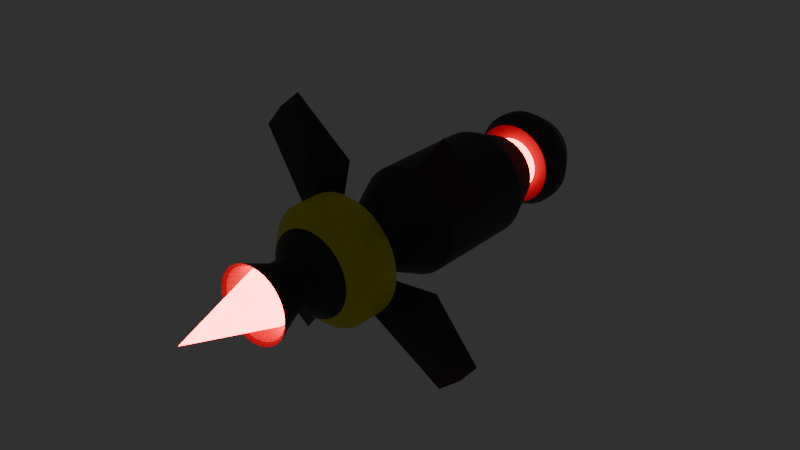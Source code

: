 # Source: missile.blend  (saved by Blender 4.4.32; exported with 4.5.12 LTS)
import bpy
from mathutils import Matrix  # noqa: F401  (used for matrix-valued properties, if any)

bpy.ops.wm.read_factory_settings(use_empty=True)
scene = bpy.context.scene
scene.name = 'Scene'

# ---- collections
col_collection = bpy.data.collections.new('Collection'); scene.collection.children.link(col_collection)

# ---- materials (node trees are filled in below, after node groups)
mat_material = bpy.data.materials.new('Material')
mat_material.alpha_threshold = 0.0
mat_material.roughness = 0.5
mat_material.line_color = (0.0, 0.0, 0.0, 1.0)
mat_material_001 = bpy.data.materials.new('Material.001')
mat_material_002 = bpy.data.materials.new('Material.002')

# ---- material node trees
mat_material.use_nodes = True; mat_material.node_tree.nodes.clear()
_N = mat_material.node_tree.nodes; _L = mat_material.node_tree.links
n0 = _N.new('ShaderNodeOutputMaterial'); n0.name = 'Material Output'; n0.location = (300, 300)
n1 = _N.new('ShaderNodeBsdfPrincipled'); n1.name = 'Principled BSDF'; n1.location = (10, 300)
n1.inputs[0].default_value = (0.04268, 0.03627, 0.05482, 1.0)
n1.inputs[3].default_value = 1.45
_L.new(n1.outputs[0], n0.inputs[0])
n0.is_active_output = True
mat_material_001.use_nodes = True; mat_material_001.node_tree.nodes.clear()
_N = mat_material_001.node_tree.nodes; _L = mat_material_001.node_tree.links
n0 = _N.new('ShaderNodeBsdfPrincipled'); n0.name = 'Principled BSDF'; n0.location = (10, 300)
n0.inputs[0].default_value = (0.8003, 0.0, 0.00346, 1.0)
n0.inputs[27].default_value = (1.0, 0.0, 0.01027, 1.0)
n0.inputs[28].default_value = 30.0
n1 = _N.new('ShaderNodeOutputMaterial'); n1.name = 'Material Output'; n1.location = (300, 300)
_L.new(n0.outputs[0], n1.inputs[0])
n1.is_active_output = True
mat_material_002.use_nodes = True; mat_material_002.node_tree.nodes.clear()
_N = mat_material_002.node_tree.nodes; _L = mat_material_002.node_tree.links
n0 = _N.new('ShaderNodeBsdfPrincipled'); n0.name = 'Principled BSDF'; n0.location = (10, 300)
n0.inputs[0].default_value = (0.8001, 0.7713, 0.0, 1.0)
n1 = _N.new('ShaderNodeOutputMaterial'); n1.name = 'Material Output'; n1.location = (300, 300)
_L.new(n0.outputs[0], n1.inputs[0])
n1.is_active_output = True

# ---- world
world_world = bpy.data.worlds.new('World'); scene.world = world_world
world_world.use_nodes = True; world_world.node_tree.nodes.clear()
_N = world_world.node_tree.nodes; _L = world_world.node_tree.links
n0 = _N.new('ShaderNodeOutputWorld'); n0.name = 'World Output'; n0.location = (300, 300)
n1 = _N.new('ShaderNodeBackground'); n1.name = 'Background'; n1.location = (10, 300)
n1.inputs[0].default_value = (0.03803, 0.03803, 0.03803, 1.0)
_L.new(n1.outputs[0], n0.inputs[0])
n0.is_active_output = True
world_world.color = (0.05088, 0.05088, 0.05088)
world_world.sun_shadow_jitter_overblur = 0.0

# ---- meshes
me_cube = bpy.data.meshes.new('Cube')
me_cube.from_pydata([(0.9239, -1.0, 0.3827), (0.9239, 1.0, 0.3827), (0.8315, -1.0, 0.5556), (0.8315, 1.0, 0.5556), (0.7071, -1.0, 0.7071), (0.7071, 1.0, 0.7071), (0.9808, 1.0, 0.1951), (0.9808, -1.0, 0.1951), (1.0, 1.0, 5.96e-08), (1.0, -1.0, -5.96e-08), (0.9808, 1.0, -0.1951), (0.9808, -1.0, -0.1951), (0.9239, 1.0, -0.3827), (0.9239, -1.0, -0.3827), (0.8315, 1.0, -0.5556), (0.8315, -1.0, -0.5556), (0.7071, 1.0, -0.7071), (0.7071, -1.0, -0.7071), (0.5556, 1.0, -0.8315), (0.5556, -1.0, -0.8315), (0.3827, 1.0, -0.9239), (0.3827, -1.0, -0.9239), (0.1951, 1.0, -0.9808), (0.1951, -1.0, -0.9808), (0.0, 1.0, -1.0), (-5.96e-08, -1.0, -1.0), (-0.1951, 1.0, -0.9808), (-0.1951, -1.0, -0.9808), (-0.3827, 1.0, -0.9239), (-0.3827, -1.0, -0.9239), (-0.5556, 1.0, -0.8315), (-0.5556, -1.0, -0.8315), (-0.7071, 1.0, -0.7071), (-0.7071, -1.0, -0.7071), (-0.8315, 1.0, -0.5556), (-0.8315, -1.0, -0.5556), (-0.9239, 1.0, -0.3827), (-0.9239, -1.0, -0.3827), (-0.9808, 1.0, -0.1951), (-0.9808, -1.0, -0.1951), (-1.0, 1.0, -5.96e-08), (-1.0, -1.0, -1.192e-07), (-0.9808, 1.0, 0.1951), (-0.9808, -1.0, 0.1951), (-0.9239, 1.0, 0.3827), (-0.9239, -1.0, 0.3827), (-0.8315, 1.0, 0.5556), (-0.8315, -1.0, 0.5556), (-0.7071, 1.0, 0.7071), (-0.7071, -1.0, 0.7071), (-0.5556, 1.0, 0.8315), (-0.5556, -1.0, 0.8315), (-0.3827, 1.0, 0.9239), (-0.3827, -1.0, 0.9239), (-0.1951, 1.0, 0.9808), (-0.1951, -1.0, 0.9808), (1.192e-07, 1.0, 1.0), (0.0, -1.0, 1.0), (0.1951, 1.0, 0.9808), (0.1951, -1.0, 0.9808), (0.3827, 1.0, 0.9239), (0.3827, -1.0, 0.9239), (0.5556, 1.0, 0.8315), (0.5556, -1.0, 0.8315), (0.4275, 1.77, 0.2856), (0.475, 1.77, 0.1968), (0.3636, 1.77, 0.3636), (0.5043, 1.77, 0.1003), (0.5142, 1.77, 1.49e-07), (0.5043, 1.77, -0.1003), (0.475, 1.77, -0.1968), (0.4275, 1.77, -0.2856), (0.3636, 1.77, -0.3636), (0.2856, 1.77, -0.4275), (0.1968, 1.77, -0.475), (0.1003, 1.77, -0.5043), (0.0, 1.77, -0.5142), (-0.1003, 1.77, -0.5043), (-0.1968, 1.77, -0.475), (-0.2856, 1.77, -0.4275), (-0.3636, 1.77, -0.3636), (-0.4275, 1.77, -0.2856), (-0.475, 1.77, -0.1968), (-0.5043, 1.77, -0.1003), (-0.5142, 1.77, 5.96e-08), (-0.5043, 1.77, 0.1003), (-0.475, 1.77, 0.1968), (-0.4275, 1.77, 0.2856), (-0.3636, 1.77, 0.3636), (-0.2856, 1.77, 0.4275), (-0.1968, 1.77, 0.475), (-0.1003, 1.77, 0.5043), (1.192e-07, 1.77, 0.5142), (0.1003, 1.77, 0.5043), (0.1968, 1.77, 0.475), (0.2856, 1.77, 0.4275), (0.5721, 1.77, 0.3823), (0.6357, 1.77, 0.2633), (0.4866, 1.77, 0.4866), (0.6749, 1.77, 0.1342), (0.6881, 1.77, 8.941e-08), (0.6749, 1.77, -0.1342), (0.6357, 1.77, -0.2633), (0.5721, 1.77, -0.3823), (0.4866, 1.77, -0.4866), (0.3823, 1.77, -0.5721), (0.2633, 1.77, -0.6357), (0.1342, 1.77, -0.6749), (8.941e-08, 1.77, -0.6881), (-0.1342, 1.77, -0.6749), (-0.2633, 1.77, -0.6357), (-0.3823, 1.77, -0.5721), (-0.4866, 1.77, -0.4866), (-0.5721, 1.77, -0.3823), (-0.6357, 1.77, -0.2633), (-0.6749, 1.77, -0.1342), (-0.6881, 1.77, 2.98e-08), (-0.6749, 1.77, 0.1342), (-0.6357, 1.77, 0.2633), (-0.5721, 1.77, 0.3823), (-0.4866, 1.77, 0.4866), (-0.3823, 1.77, 0.5721), (-0.2633, 1.77, 0.6357), (-0.1342, 1.77, 0.6749), (1.49e-07, 1.77, 0.6881), (0.1342, 1.77, 0.6749), (0.2633, 1.77, 0.6357), (0.3823, 1.77, 0.5721), (0.6452, 2.164, 0.4311), (0.7169, 2.164, 0.2969), (0.5487, 2.164, 0.5487), (0.761, 2.164, 0.1514), (0.7759, 2.164, 2.98e-07), (0.761, 2.164, -0.1514), (0.7169, 2.164, -0.2969), (0.6452, 2.164, -0.4311), (0.5487, 2.164, -0.5487), (0.4311, 2.164, -0.6452), (0.2969, 2.164, -0.7169), (0.1514, 2.164, -0.761), (0.0, 2.164, -0.7759), (-0.1514, 2.164, -0.761), (-0.2969, 2.164, -0.7169), (-0.4311, 2.164, -0.6452), (-0.5487, 2.164, -0.5487), (-0.6452, 2.164, -0.4311), (-0.7169, 2.164, -0.2969), (-0.761, 2.164, -0.1514), (-0.7759, 2.164, 5.96e-08), (-0.761, 2.164, 0.1514), (-0.7169, 2.164, 0.2969), (-0.6452, 2.164, 0.4311), (-0.5487, 2.164, 0.5487), (-0.4311, 2.164, 0.6452), (-0.2969, 2.164, 0.7169), (-0.1514, 2.164, 0.761), (1.788e-07, 2.164, 0.7759), (0.1514, 2.164, 0.761), (0.2969, 2.164, 0.7169), (0.4311, 2.164, 0.6452), (0.4275, 2.164, 0.2856), (0.475, 2.164, 0.1968), (0.3636, 2.164, 0.3636), (0.5043, 2.164, 0.1003), (0.5142, 2.164, 1.49e-07), (0.5043, 2.164, -0.1003), (0.475, 2.164, -0.1968), (0.4275, 2.164, -0.2856), (0.3636, 2.164, -0.3636), (0.2856, 2.164, -0.4275), (0.1968, 2.164, -0.475), (0.1003, 2.164, -0.5043), (0.0, 2.164, -0.5142), (-0.1003, 2.164, -0.5043), (-0.1968, 2.164, -0.475), (-0.2856, 2.164, -0.4275), (-0.3636, 2.164, -0.3636), (-0.4275, 2.164, -0.2856), (-0.475, 2.164, -0.1968), (-0.5043, 2.164, -0.1003), (-0.5142, 2.164, 5.96e-08), (-0.5043, 2.164, 0.1003), (-0.475, 2.164, 0.1968), (-0.4275, 2.164, 0.2856), (-0.3636, 2.164, 0.3636), (-0.2856, 2.164, 0.4275), (-0.1968, 2.164, 0.475), (-0.1003, 2.164, 0.5043), (1.192e-07, 2.164, 0.5142), (0.1003, 2.164, 0.5043), (0.1968, 2.164, 0.475), (0.2856, 2.164, 0.4275), (0.7612, 2.435, 0.5086), (0.8458, 2.435, 0.3504), (0.6474, 2.435, 0.6474), (0.8979, 2.435, 0.1786), (0.9155, 2.435, 2.98e-07), (0.8979, 2.435, -0.1786), (0.8458, 2.435, -0.3504), (0.7612, 2.435, -0.5086), (0.6474, 2.435, -0.6474), (0.5086, 2.435, -0.7612), (0.3504, 2.435, -0.8458), (0.1786, 2.435, -0.8979), (0.0, 2.435, -0.9155), (-0.1786, 2.435, -0.8979), (-0.3504, 2.435, -0.8458), (-0.5086, 2.435, -0.7612), (-0.6474, 2.435, -0.6474), (-0.7612, 2.435, -0.5086), (-0.8458, 2.435, -0.3504), (-0.8979, 2.435, -0.1786), (-0.9155, 2.435, 5.96e-08), (-0.8979, 2.435, 0.1786), (-0.8458, 2.435, 0.3504), (-0.7612, 2.435, 0.5086), (-0.6474, 2.435, 0.6474), (-0.5086, 2.435, 0.7612), (-0.3504, 2.435, 0.8458), (-0.1786, 2.435, 0.8979), (1.788e-07, 2.435, 0.9155), (0.1786, 2.435, 0.8979), (0.3504, 2.435, 0.8458), (0.5086, 2.435, 0.7612), (0.7612, 2.649, 0.5086), (0.8458, 2.649, 0.3504), (0.6474, 2.649, 0.6474), (0.8979, 2.649, 0.1786), (0.9155, 2.649, 2.98e-07), (0.8979, 2.649, -0.1786), (0.8458, 2.649, -0.3504), (0.7612, 2.649, -0.5086), (0.6474, 2.649, -0.6474), (0.5086, 2.649, -0.7612), (0.3504, 2.649, -0.8458), (0.1786, 2.649, -0.8979), (0.0, 2.649, -0.9155), (-0.1786, 2.649, -0.8979), (-0.3504, 2.649, -0.8458), (-0.5086, 2.649, -0.7612), (-0.6474, 2.649, -0.6474), (-0.7612, 2.649, -0.5086), (-0.8458, 2.649, -0.3504), (-0.8979, 2.649, -0.1786), (-0.9155, 2.649, 5.96e-08), (-0.8979, 2.649, 0.1786), (-0.8458, 2.649, 0.3504), (-0.7612, 2.649, 0.5086), (-0.6474, 2.649, 0.6474), (-0.5086, 2.649, 0.7612), (-0.3504, 2.649, 0.8458), (-0.1786, 2.649, 0.8979), (1.788e-07, 2.649, 0.9155), (0.1786, 2.649, 0.8979), (0.3504, 2.649, 0.8458), (0.5086, 2.649, 0.7612), (0.5554, 3.085, 0.3711), (0.6171, 3.085, 0.2556), (0.4723, 3.085, 0.4723), (0.6551, 3.085, 0.1303), (0.6679, 3.085, 2.384e-07), (0.6551, 3.085, -0.1303), (0.6171, 3.085, -0.2556), (0.5554, 3.085, -0.3711), (0.4723, 3.085, -0.4723), (0.3711, 3.085, -0.5554), (0.2556, 3.085, -0.6171), (0.1303, 3.085, -0.6551), (-2.98e-08, 3.085, -0.6679), (-0.1303, 3.085, -0.6551), (-0.2556, 3.085, -0.6171), (-0.3711, 3.085, -0.5554), (-0.4723, 3.085, -0.4723), (-0.5554, 3.085, -0.3711), (-0.6171, 3.085, -0.2556), (-0.6551, 3.085, -0.1303), (-0.6679, 3.085, 8.941e-08), (-0.6551, 3.085, 0.1303), (-0.6171, 3.085, 0.2556), (-0.5554, 3.085, 0.3711), (-0.4723, 3.085, 0.4723), (-0.3711, 3.085, 0.5554), (-0.2556, 3.085, 0.6171), (-0.1303, 3.085, 0.6551), (8.941e-08, 3.085, 0.6679), (0.1303, 3.085, 0.6551), (0.2556, 3.085, 0.6171), (0.3711, 3.085, 0.5554), (0.3336, 3.431, 0.2229), (0.3707, 3.431, 0.1536), (0.2837, 3.431, 0.2837), (0.3935, 3.431, 0.07828), (0.4013, 3.431, 1.192e-07), (0.3935, 3.431, -0.07828), (0.3707, 3.431, -0.1536), (0.3336, 3.431, -0.2229), (0.2837, 3.431, -0.2837), (0.2229, 3.431, -0.3336), (0.1536, 3.431, -0.3707), (0.07828, 3.431, -0.3935), (-2.98e-08, 3.431, -0.4013), (-0.07828, 3.431, -0.3935), (-0.1536, 3.431, -0.3707), (-0.2229, 3.431, -0.3336), (-0.2837, 3.431, -0.2837), (-0.3336, 3.431, -0.2229), (-0.3707, 3.431, -0.1536), (-0.3935, 3.431, -0.07828), (-0.4013, 3.431, 0.0), (-0.3935, 3.431, 0.07828), (-0.3707, 3.431, 0.1536), (-0.3336, 3.431, 0.2229), (-0.2837, 3.431, 0.2837), (-0.2229, 3.431, 0.3336), (-0.1536, 3.431, 0.3707), (-0.07828, 3.431, 0.3935), (5.96e-08, 3.431, 0.4013), (0.07828, 3.431, 0.3935), (0.1536, 3.431, 0.3707), (0.2229, 3.431, 0.3336), (0.1854, 3.631, 0.1239), (0.206, 3.631, 0.08532), (0.1577, 3.631, 0.1577), (0.2187, 3.631, 0.0435), (0.223, 3.631, 5.96e-08), (0.2187, 3.631, -0.0435), (0.206, 3.631, -0.08532), (0.1854, 3.631, -0.1239), (0.1577, 3.631, -0.1577), (0.1239, 3.631, -0.1854), (0.08532, 3.631, -0.206), (0.0435, 3.631, -0.2187), (0.0, 3.631, -0.223), (-0.0435, 3.631, -0.2187), (-0.08532, 3.631, -0.206), (-0.1239, 3.631, -0.1854), (-0.1577, 3.631, -0.1577), (-0.1854, 3.631, -0.1239), (-0.206, 3.631, -0.08532), (-0.2187, 3.631, -0.0435), (-0.223, 3.631, 1.49e-08), (-0.2187, 3.631, 0.0435), (-0.206, 3.631, 0.08532), (-0.1854, 3.631, 0.1239), (-0.1577, 3.631, 0.1577), (-0.1239, 3.631, 0.1854), (-0.08532, 3.631, 0.206), (-0.0435, 3.631, 0.2187), (4.47e-08, 3.631, 0.223), (0.0435, 3.631, 0.2187), (0.08532, 3.631, 0.206), (0.1239, 3.631, 0.1854), (0.5002, -1.954, 0.2072), (0.4501, -1.954, 0.3008), (0.3828, -1.954, 0.3828), (0.531, -1.954, 0.1056), (0.5414, -1.954, -1.192e-07), (0.531, -1.954, -0.1056), (0.5002, -1.954, -0.2072), (0.4501, -1.954, -0.3008), (0.3828, -1.954, -0.3828), (0.3008, -1.954, -0.4501), (0.2072, -1.954, -0.5002), (0.1056, -1.954, -0.531), (-5.96e-08, -1.954, -0.5414), (-0.1056, -1.954, -0.531), (-0.2072, -1.954, -0.5002), (-0.3008, -1.954, -0.4501), (-0.3828, -1.954, -0.3828), (-0.4501, -1.954, -0.3008), (-0.5002, -1.954, -0.2072), (-0.531, -1.954, -0.1056), (-0.5414, -1.954, -8.941e-08), (-0.531, -1.954, 0.1056), (-0.5002, -1.954, 0.2072), (-0.4501, -1.954, 0.3008), (-0.3828, -1.954, 0.3828), (-0.3008, -1.954, 0.4501), (-0.2072, -1.954, 0.5002), (-0.1056, -1.954, 0.531), (-8.941e-08, -1.954, 0.5414), (0.1056, -1.954, 0.531), (0.2072, -1.954, 0.5002), (0.3008, -1.954, 0.4501), (0.5002, -2.359, 0.2072), (0.4501, -2.359, 0.3008), (0.3828, -2.359, 0.3828), (0.531, -2.359, 0.1056), (0.5414, -2.359, -1.192e-07), (0.531, -2.359, -0.1056), (0.5002, -2.359, -0.2072), (0.4501, -2.359, -0.3008), (0.3828, -2.359, -0.3828), (0.3008, -2.359, -0.4501), (0.2072, -2.359, -0.5002), (0.1056, -2.359, -0.531), (-8.941e-08, -2.359, -0.5414), (-0.1056, -2.359, -0.531), (-0.2072, -2.359, -0.5002), (-0.3008, -2.359, -0.4501), (-0.3828, -2.359, -0.3828), (-0.4501, -2.359, -0.3008), (-0.5002, -2.359, -0.2072), (-0.531, -2.359, -0.1056), (-0.5414, -2.359, -1.192e-07), (-0.531, -2.359, 0.1056), (-0.5002, -2.359, 0.2072), (-0.4501, -2.359, 0.3008), (-0.3828, -2.359, 0.3828), (-0.3008, -2.359, 0.4501), (-0.2072, -2.359, 0.5002), (-0.1056, -2.359, 0.531), (-8.941e-08, -2.359, 0.5414), (0.1056, -2.359, 0.531), (0.2072, -2.359, 0.5002), (0.3008, -2.359, 0.4501), (1.008, -2.595, 0.4175), (0.9072, -2.595, 0.6062), (0.7715, -2.595, 0.7715), (1.07, -2.595, 0.2129), (1.091, -2.595, 0.0), (1.07, -2.595, -0.2129), (1.008, -2.595, -0.4175), (0.9072, -2.595, -0.6062), (0.7715, -2.595, -0.7715), (0.6062, -2.595, -0.9072), (0.4175, -2.595, -1.008), (0.2129, -2.595, -1.07), (-5.96e-08, -2.595, -1.091), (-0.2129, -2.595, -1.07), (-0.4175, -2.595, -1.008), (-0.6062, -2.595, -0.9072), (-0.7715, -2.595, -0.7715), (-0.9072, -2.595, -0.6062), (-1.008, -2.595, -0.4175), (-1.07, -2.595, -0.2129), (-1.091, -2.595, 0.0), (-1.07, -2.595, 0.2129), (-1.008, -2.595, 0.4175), (-0.9072, -2.595, 0.6062), (-0.7715, -2.595, 0.7715), (-0.6062, -2.595, 0.9072), (-0.4175, -2.595, 1.008), (-0.2129, -2.595, 1.07), (-5.96e-08, -2.595, 1.091), (0.2129, -2.595, 1.07), (0.4175, -2.595, 1.008), (0.6062, -2.595, 0.9072), (1.134, -1.615, 0.7576), (0.9643, -1.615, 0.9643), (0.9643, -1.615, -0.9643), (1.134, -1.615, -0.7576), (0.7576, -1.615, -1.134), (-0.9643, -1.615, -0.9643), (-0.7576, -1.615, -1.134), (-1.134, -1.615, -0.7576), (-0.9643, -1.615, 0.9643), (-1.134, -1.615, 0.7576), (-0.7576, -1.615, 1.134), (0.7576, -1.615, 1.134), (2.285, -2.007, 1.527), (1.943, -2.007, 1.943), (1.943, -2.007, -1.943), (2.285, -2.007, -1.527), (1.527, -2.007, -2.285), (-1.943, -2.007, -1.943), (-1.527, -2.007, -2.285), (-2.285, -2.007, -1.527), (-1.943, -2.007, 1.943), (-2.285, -2.007, 1.527), (-1.527, -2.007, 2.285), (1.527, -2.007, 2.285), (1.008, -3.086, 0.4175), (0.9072, -3.086, 0.6062), (0.7715, -3.086, 0.7715), (1.07, -3.086, 0.2129), (1.091, -3.086, -5.96e-08), (1.07, -3.086, -0.2129), (1.008, -3.086, -0.4175), (0.9072, -3.086, -0.6062), (0.7715, -3.086, -0.7715), (0.6062, -3.086, -0.9072), (0.4175, -3.086, -1.008), (0.2129, -3.086, -1.07), (-1.192e-07, -3.086, -1.091), (-0.2129, -3.086, -1.07), (-0.4175, -3.086, -1.008), (-0.6062, -3.086, -0.9072), (-0.7715, -3.086, -0.7715), (-0.9072, -3.086, -0.6062), (-1.008, -3.086, -0.4175), (-1.07, -3.086, -0.2129), (-1.091, -3.086, -5.96e-08), (-1.07, -3.086, 0.2129), (-1.008, -3.086, 0.4175), (-0.9072, -3.086, 0.6062), (-0.7715, -3.086, 0.7715), (-0.6062, -3.086, 0.9072), (-0.4175, -3.086, 1.008), (-0.2129, -3.086, 1.07), (-1.192e-07, -3.086, 1.091), (0.2129, -3.086, 1.07), (0.4175, -3.086, 1.008), (0.6062, -3.086, 0.9072), (0.7175, -3.427, 0.2972), (0.6458, -3.427, 0.4315), (0.5492, -3.427, 0.5492), (0.7617, -3.427, 0.1515), (0.7767, -3.427, -1.192e-07), (0.7617, -3.427, -0.1515), (0.7175, -3.427, -0.2972), (0.6458, -3.427, -0.4315), (0.5492, -3.427, -0.5492), (0.4315, -3.427, -0.6458), (0.2972, -3.427, -0.7175), (0.1515, -3.427, -0.7617), (-1.192e-07, -3.427, -0.7767), (-0.1515, -3.427, -0.7617), (-0.2972, -3.427, -0.7175), (-0.4315, -3.427, -0.6458), (-0.5492, -3.427, -0.5492), (-0.6458, -3.427, -0.4315), (-0.7175, -3.427, -0.2972), (-0.7617, -3.427, -0.1515), (-0.7767, -3.427, -1.192e-07), (-0.7617, -3.427, 0.1515), (-0.7175, -3.427, 0.2972), (-0.6458, -3.427, 0.4315), (-0.5492, -3.427, 0.5492), (-0.4315, -3.427, 0.6458), (-0.2972, -3.427, 0.7175), (-0.1515, -3.427, 0.7617), (-1.192e-07, -3.427, 0.7767), (0.1515, -3.427, 0.7617), (0.2972, -3.427, 0.7175), (0.4315, -3.427, 0.6458), (0.4166, -3.755, 0.1726), (0.375, -3.755, 0.2505), (0.3189, -3.755, 0.3189), (0.4423, -3.755, 0.08798), (0.451, -3.755, -1.192e-07), (0.4423, -3.755, -0.08798), (0.4166, -3.755, -0.1726), (0.375, -3.755, -0.2505), (0.3189, -3.755, -0.3189), (0.2505, -3.755, -0.375), (0.1726, -3.755, -0.4166), (0.08798, -3.755, -0.4423), (-1.192e-07, -3.755, -0.451), (-0.08798, -3.755, -0.4423), (-0.1726, -3.755, -0.4166), (-0.2505, -3.755, -0.375), (-0.3189, -3.755, -0.3189), (-0.375, -3.755, -0.2505), (-0.4166, -3.755, -0.1726), (-0.4423, -3.755, -0.08798), (-0.451, -3.755, -1.49e-07), (-0.4423, -3.755, 0.08798), (-0.4166, -3.755, 0.1726), (-0.375, -3.755, 0.2505), (-0.3189, -3.755, 0.3189), (-0.2505, -3.755, 0.375), (-0.1726, -3.755, 0.4166), (-0.08798, -3.755, 0.4423), (-8.941e-08, -3.755, 0.451), (0.08798, -3.755, 0.4423), (0.1726, -3.755, 0.4166), (0.2505, -3.755, 0.375), (0.4166, -4.079, 0.1726), (0.375, -4.079, 0.2505), (0.3189, -4.079, 0.3189), (0.4423, -4.079, 0.08798), (0.451, -4.079, -2.086e-07), (0.4423, -4.079, -0.08798), (0.4166, -4.079, -0.1726), (0.375, -4.079, -0.2505), (0.3189, -4.079, -0.3189), (0.2505, -4.079, -0.375), (0.1726, -4.079, -0.4166), (0.08798, -4.079, -0.4423), (-1.788e-07, -4.079, -0.451), (-0.08798, -4.079, -0.4423), (-0.1726, -4.079, -0.4166), (-0.2505, -4.079, -0.375), (-0.3189, -4.079, -0.3189), (-0.375, -4.079, -0.2505), (-0.4166, -4.079, -0.1726), (-0.4423, -4.079, -0.08798), (-0.451, -4.079, -2.384e-07), (-0.4423, -4.079, 0.08798), (-0.4166, -4.079, 0.1726), (-0.375, -4.079, 0.2505), (-0.3189, -4.079, 0.3189), (-0.2505, -4.079, 0.375), (-0.1726, -4.079, 0.4166), (-0.08798, -4.079, 0.4423), (-1.788e-07, -4.079, 0.451), (0.08798, -4.079, 0.4423), (0.1726, -4.079, 0.4166), (0.2505, -4.079, 0.375), (0.4526, -4.346, 0.1875), (0.4073, -4.346, 0.2721), (0.3464, -4.346, 0.3464), (0.4804, -4.346, 0.09556), (0.4898, -4.346, -1.192e-07), (0.4804, -4.346, -0.09556), (0.4526, -4.346, -0.1875), (0.4073, -4.346, -0.2721), (0.3464, -4.346, -0.3464), (0.2721, -4.346, -0.4073), (0.1875, -4.346, -0.4526), (0.09556, -4.346, -0.4804), (-2.086e-07, -4.346, -0.4898), (-0.09556, -4.346, -0.4804), (-0.1875, -4.346, -0.4526), (-0.2721, -4.346, -0.4073), (-0.3464, -4.346, -0.3464), (-0.4073, -4.346, -0.2721), (-0.4526, -4.346, -0.1875), (-0.4804, -4.346, -0.09556), (-0.4898, -4.346, -1.49e-07), (-0.4804, -4.346, 0.09556), (-0.4526, -4.346, 0.1875), (-0.4073, -4.346, 0.2721), (-0.3464, -4.346, 0.3464), (-0.2721, -4.346, 0.4073), (-0.1875, -4.346, 0.4526), (-0.09556, -4.346, 0.4804), (-1.192e-07, -4.346, 0.4898), (0.09556, -4.346, 0.4804), (0.1875, -4.346, 0.4526), (0.2721, -4.346, 0.4073), (0.6359, -4.666, 0.2634), (0.5723, -4.666, 0.3824), (0.4867, -4.666, 0.4867), (0.6751, -4.666, 0.1343), (0.6883, -4.666, -1.49e-07), (0.6751, -4.666, -0.1343), (0.6359, -4.666, -0.2634), (0.5723, -4.666, -0.3824), (0.4867, -4.666, -0.4867), (0.3824, -4.666, -0.5723), (0.2634, -4.666, -0.6359), (0.1343, -4.666, -0.6751), (-2.384e-07, -4.666, -0.6883), (-0.1343, -4.666, -0.6751), (-0.2634, -4.666, -0.6359), (-0.3824, -4.666, -0.5723), (-0.4867, -4.666, -0.4867), (-0.5723, -4.666, -0.3824), (-0.6359, -4.666, -0.2634), (-0.6751, -4.666, -0.1343), (-0.6883, -4.666, -1.788e-07), (-0.6751, -4.666, 0.1343), (-0.6359, -4.666, 0.2634), (-0.5723, -4.666, 0.3824), (-0.4867, -4.666, 0.4867), (-0.3824, -4.666, 0.5723), (-0.2634, -4.666, 0.6359), (-0.1343, -4.666, 0.6751), (-2.086e-07, -4.666, 0.6883), (0.1343, -4.666, 0.6751), (0.2634, -4.666, 0.6359), (0.3824, -4.666, 0.5723), (0.5806, -4.617, 0.2405), (0.5225, -4.617, 0.3492), (0.4444, -4.617, 0.4444), (0.6164, -4.617, 0.1226), (0.6285, -4.617, -1.192e-07), (0.6164, -4.617, -0.1226), (0.5806, -4.617, -0.2405), (0.5225, -4.617, -0.3492), (0.4444, -4.617, -0.4444), (0.3492, -4.617, -0.5225), (0.2405, -4.617, -0.5806), (0.1226, -4.617, -0.6164), (-2.086e-07, -4.617, -0.6285), (-0.1226, -4.617, -0.6164), (-0.2405, -4.617, -0.5806), (-0.3492, -4.617, -0.5225), (-0.4444, -4.617, -0.4444), (-0.5225, -4.617, -0.3492), (-0.5806, -4.617, -0.2405), (-0.6164, -4.617, -0.1226), (-0.6285, -4.617, -1.49e-07), (-0.6164, -4.617, 0.1226), (-0.5806, -4.617, 0.2405), (-0.5225, -4.617, 0.3492), (-0.4444, -4.617, 0.4444), (-0.3492, -4.617, 0.5225), (-0.2405, -4.617, 0.5806), (-0.1226, -4.617, 0.6164), (-1.788e-07, -4.617, 0.6285), (0.1226, -4.617, 0.6164), (0.2405, -4.617, 0.5806), (0.3492, -4.617, 0.5225), (0.08817, 3.701, 0.05927), (0.09804, 3.701, 0.04093), (0.07491, 3.702, 0.07533), (0.1041, 3.701, 0.02102), (0.1062, 3.701, 0.0002957), (0.1043, 3.701, -0.02044), (0.09826, 3.701, -0.04038), (0.0885, 3.701, -0.05878), (0.07533, 3.701, -0.07491), (0.05927, 3.701, -0.08817), (0.04093, 3.701, -0.09804), (0.02102, 3.701, -0.1041), (0.000296, 3.701, -0.1062), (-0.02044, 3.701, -0.1043), (-0.04038, 3.701, -0.09826), (-0.05878, 3.701, -0.0885), (-0.07491, 3.701, -0.07533), (-0.08817, 3.701, -0.05927), (-0.09804, 3.701, -0.04093), (-0.1041, 3.701, -0.02102), (-0.1062, 3.701, -0.0002956), (-0.1043, 3.701, 0.02044), (-0.09826, 3.701, 0.04038), (-0.0885, 3.701, 0.05878), (-0.07533, 3.701, 0.07491), (-0.05927, 3.701, 0.08817), (-0.04093, 3.701, 0.09804), (-0.02102, 3.701, 0.1041), (-0.0002959, 3.702, 0.1062), (0.02044, 3.702, 0.1043), (0.04038, 3.702, 0.09826), (0.05878, 3.702, 0.0885), (-2.328e-07, -6.11, -2.037e-07)], [], [(3, 2, 0, 1), (5, 4, 2, 3), (1, 0, 7, 6), (6, 7, 9, 8), (8, 9, 11, 10), (10, 11, 13, 12), (12, 13, 15, 14), (14, 15, 17, 16), (16, 17, 19, 18), (18, 19, 21, 20), (20, 21, 23, 22), (22, 23, 25, 24), (24, 25, 27, 26), (26, 27, 29, 28), (28, 29, 31, 30), (30, 31, 33, 32), (32, 33, 35, 34), (34, 35, 37, 36), (36, 37, 39, 38), (38, 39, 41, 40), (40, 41, 43, 42), (42, 43, 45, 44), (44, 45, 47, 46), (46, 47, 49, 48), (48, 49, 51, 50), (50, 51, 53, 52), (52, 53, 55, 54), (54, 55, 57, 56), (56, 57, 59, 58), (58, 59, 61, 60), (8, 10, 101, 100), (60, 61, 63, 62), (62, 63, 4, 5), (17, 15, 359, 360), (76, 77, 173, 172), (26, 28, 110, 109), (44, 46, 119, 118), (62, 5, 98, 127), (3, 1, 97, 96), (18, 20, 106, 105), (36, 38, 115, 114), (54, 56, 124, 123), (10, 12, 102, 101), (28, 30, 111, 110), (46, 48, 120, 119), (20, 22, 107, 106), (38, 40, 116, 115), (56, 58, 125, 124), (5, 3, 96, 98), (12, 14, 103, 102), (30, 32, 112, 111), (48, 50, 121, 120), (1, 6, 99, 97), (22, 24, 108, 107), (40, 42, 117, 116), (58, 60, 126, 125), (14, 16, 104, 103), (32, 34, 113, 112), (50, 52, 122, 121), (6, 8, 100, 99), (24, 26, 109, 108), (42, 44, 118, 117), (60, 62, 127, 126), (16, 18, 105, 104), (34, 36, 114, 113), (52, 54, 123, 122), (65, 64, 96, 97), (64, 66, 98, 96), (67, 65, 97, 99), (68, 67, 99, 100), (69, 68, 100, 101), (70, 69, 101, 102), (71, 70, 102, 103), (72, 71, 103, 104), (73, 72, 104, 105), (74, 73, 105, 106), (75, 74, 106, 107), (76, 75, 107, 108), (77, 76, 108, 109), (78, 77, 109, 110), (79, 78, 110, 111), (80, 79, 111, 112), (81, 80, 112, 113), (82, 81, 113, 114), (83, 82, 114, 115), (84, 83, 115, 116), (85, 84, 116, 117), (86, 85, 117, 118), (87, 86, 118, 119), (88, 87, 119, 120), (89, 88, 120, 121), (90, 89, 121, 122), (91, 90, 122, 123), (92, 91, 123, 124), (93, 92, 124, 125), (94, 93, 125, 126), (95, 94, 126, 127), (66, 95, 127, 98), (144, 145, 209, 208), (90, 91, 187, 186), (77, 78, 174, 173), (64, 65, 161, 160), (91, 92, 188, 187), (78, 79, 175, 174), (66, 64, 160, 162), (92, 93, 189, 188), (79, 80, 176, 175), (65, 67, 163, 161), (93, 94, 190, 189), (80, 81, 177, 176), (67, 68, 164, 163), (94, 95, 191, 190), (81, 82, 178, 177), (68, 69, 165, 164), (95, 66, 162, 191), (82, 83, 179, 178), (69, 70, 166, 165), (83, 84, 180, 179), (70, 71, 167, 166), (84, 85, 181, 180), (71, 72, 168, 167), (85, 86, 182, 181), (72, 73, 169, 168), (86, 87, 183, 182), (73, 74, 170, 169), (87, 88, 184, 183), (74, 75, 171, 170), (88, 89, 185, 184), (75, 76, 172, 171), (89, 90, 186, 185), (129, 128, 160, 161), (128, 130, 162, 160), (131, 129, 161, 163), (132, 131, 163, 164), (133, 132, 164, 165), (134, 133, 165, 166), (135, 134, 166, 167), (136, 135, 167, 168), (137, 136, 168, 169), (138, 137, 169, 170), (139, 138, 170, 171), (140, 139, 171, 172), (141, 140, 172, 173), (142, 141, 173, 174), (143, 142, 174, 175), (144, 143, 175, 176), (145, 144, 176, 177), (146, 145, 177, 178), (147, 146, 178, 179), (148, 147, 179, 180), (149, 148, 180, 181), (150, 149, 181, 182), (151, 150, 182, 183), (152, 151, 183, 184), (153, 152, 184, 185), (154, 153, 185, 186), (155, 154, 186, 187), (156, 155, 187, 188), (157, 156, 188, 189), (158, 157, 189, 190), (159, 158, 190, 191), (130, 159, 191, 162), (211, 212, 244, 243), (131, 132, 196, 195), (158, 159, 223, 222), (145, 146, 210, 209), (132, 133, 197, 196), (159, 130, 194, 223), (146, 147, 211, 210), (133, 134, 198, 197), (147, 148, 212, 211), (134, 135, 199, 198), (148, 149, 213, 212), (135, 136, 200, 199), (149, 150, 214, 213), (136, 137, 201, 200), (150, 151, 215, 214), (137, 138, 202, 201), (151, 152, 216, 215), (138, 139, 203, 202), (152, 153, 217, 216), (139, 140, 204, 203), (153, 154, 218, 217), (140, 141, 205, 204), (154, 155, 219, 218), (141, 142, 206, 205), (128, 129, 193, 192), (155, 156, 220, 219), (142, 143, 207, 206), (130, 128, 192, 194), (156, 157, 221, 220), (143, 144, 208, 207), (129, 131, 195, 193), (157, 158, 222, 221), (246, 247, 279, 278), (198, 199, 231, 230), (212, 213, 245, 244), (199, 200, 232, 231), (213, 214, 246, 245), (200, 201, 233, 232), (214, 215, 247, 246), (201, 202, 234, 233), (215, 216, 248, 247), (202, 203, 235, 234), (216, 217, 249, 248), (203, 204, 236, 235), (217, 218, 250, 249), (204, 205, 237, 236), (218, 219, 251, 250), (205, 206, 238, 237), (192, 193, 225, 224), (219, 220, 252, 251), (206, 207, 239, 238), (194, 192, 224, 226), (220, 221, 253, 252), (207, 208, 240, 239), (193, 195, 227, 225), (221, 222, 254, 253), (208, 209, 241, 240), (195, 196, 228, 227), (222, 223, 255, 254), (209, 210, 242, 241), (196, 197, 229, 228), (223, 194, 226, 255), (210, 211, 243, 242), (197, 198, 230, 229), (281, 282, 314, 313), (233, 234, 266, 265), (247, 248, 280, 279), (234, 235, 267, 266), (248, 249, 281, 280), (235, 236, 268, 267), (249, 250, 282, 281), (236, 237, 269, 268), (250, 251, 283, 282), (237, 238, 270, 269), (224, 225, 257, 256), (251, 252, 284, 283), (238, 239, 271, 270), (226, 224, 256, 258), (252, 253, 285, 284), (239, 240, 272, 271), (225, 227, 259, 257), (253, 254, 286, 285), (240, 241, 273, 272), (227, 228, 260, 259), (254, 255, 287, 286), (241, 242, 274, 273), (228, 229, 261, 260), (255, 226, 258, 287), (242, 243, 275, 274), (229, 230, 262, 261), (243, 244, 276, 275), (230, 231, 263, 262), (244, 245, 277, 276), (231, 232, 264, 263), (245, 246, 278, 277), (232, 233, 265, 264), (316, 317, 349, 348), (268, 269, 301, 300), (282, 283, 315, 314), (269, 270, 302, 301), (256, 257, 289, 288), (283, 284, 316, 315), (270, 271, 303, 302), (258, 256, 288, 290), (284, 285, 317, 316), (271, 272, 304, 303), (257, 259, 291, 289), (285, 286, 318, 317), (272, 273, 305, 304), (259, 260, 292, 291), (286, 287, 319, 318), (273, 274, 306, 305), (260, 261, 293, 292), (287, 258, 290, 319), (274, 275, 307, 306), (261, 262, 294, 293), (275, 276, 308, 307), (262, 263, 295, 294), (276, 277, 309, 308), (263, 264, 296, 295), (277, 278, 310, 309), (264, 265, 297, 296), (278, 279, 311, 310), (265, 266, 298, 297), (279, 280, 312, 311), (266, 267, 299, 298), (280, 281, 313, 312), (267, 268, 300, 299), (328, 329, 705, 704), (303, 304, 336, 335), (289, 291, 323, 321), (317, 318, 350, 349), (304, 305, 337, 336), (291, 292, 324, 323), (318, 319, 351, 350), (305, 306, 338, 337), (292, 293, 325, 324), (319, 290, 322, 351), (306, 307, 339, 338), (293, 294, 326, 325), (307, 308, 340, 339), (294, 295, 327, 326), (308, 309, 341, 340), (295, 296, 328, 327), (309, 310, 342, 341), (296, 297, 329, 328), (310, 311, 343, 342), (297, 298, 330, 329), (311, 312, 344, 343), (298, 299, 331, 330), (312, 313, 345, 344), (299, 300, 332, 331), (313, 314, 346, 345), (300, 301, 333, 332), (314, 315, 347, 346), (301, 302, 334, 333), (288, 289, 321, 320), (315, 316, 348, 347), (302, 303, 335, 334), (290, 288, 320, 322), (374, 373, 405, 406), (35, 33, 368, 369), (53, 51, 377, 378), (9, 7, 355, 356), (27, 25, 364, 365), (45, 43, 373, 374), (63, 61, 382, 383), (19, 17, 360, 361), (37, 35, 369, 370), (55, 53, 378, 379), (0, 2, 353, 352), (11, 9, 356, 357), (29, 27, 365, 366), (47, 45, 374, 375), (4, 63, 383, 354), (21, 19, 361, 362), (39, 37, 370, 371), (57, 55, 379, 380), (13, 11, 357, 358), (31, 29, 366, 367), (49, 47, 375, 376), (2, 4, 354, 353), (23, 21, 362, 363), (41, 39, 371, 372), (59, 57, 380, 381), (15, 13, 358, 359), (33, 31, 367, 368), (51, 49, 376, 377), (7, 0, 352, 355), (25, 23, 363, 364), (43, 41, 372, 373), (61, 59, 381, 382), (431, 432, 465, 466), (361, 360, 392, 393), (375, 374, 406, 407), (362, 361, 393, 394), (376, 375, 407, 408), (363, 362, 394, 395), (377, 376, 408, 409), (364, 363, 395, 396), (378, 377, 409, 410), (365, 364, 396, 397), (379, 378, 410, 411), (366, 365, 397, 398), (352, 353, 385, 384), (380, 379, 411, 412), (367, 366, 398, 399), (353, 354, 386, 385), (381, 380, 412, 413), (368, 367, 399, 400), (355, 352, 384, 387), (382, 381, 413, 414), (369, 368, 400, 401), (356, 355, 387, 388), (383, 382, 414, 415), (370, 369, 401, 402), (357, 356, 388, 389), (354, 383, 415, 386), (371, 370, 402, 403), (358, 357, 389, 390), (372, 371, 403, 404), (359, 358, 390, 391), (373, 372, 404, 405), (360, 359, 391, 392), (416, 417, 473, 472), (396, 395, 427, 428), (410, 409, 441, 442), (397, 396, 428, 429), (411, 410, 442, 443), (398, 397, 429, 430), (384, 385, 417, 416), (412, 411, 443, 444), (399, 398, 430, 431), (423, 424, 462, 463), (413, 412, 444, 445), (415, 447, 471, 459), (387, 384, 416, 419), (414, 413, 445, 446), (399, 431, 466, 454), (388, 387, 419, 420), (415, 414, 446, 447), (402, 401, 433, 434), (389, 388, 420, 421), (391, 423, 463, 451), (403, 402, 434, 435), (390, 389, 421, 422), (404, 403, 435, 436), (391, 390, 422, 423), (405, 404, 436, 437), (433, 401, 455, 467), (406, 405, 437, 438), (409, 408, 456, 458), (407, 406, 438, 439), (394, 393, 425, 426), (386, 415, 459, 449), (395, 394, 426, 427), (458, 456, 468, 470), (448, 449, 461, 460), (453, 454, 466, 465), (455, 453, 465, 467), (449, 459, 471, 461), (450, 451, 463, 462), (452, 450, 462, 464), (456, 457, 469, 468), (424, 425, 464, 462), (439, 440, 468, 469), (418, 417, 460, 461), (432, 433, 467, 465), (447, 418, 461, 471), (425, 393, 452, 464), (440, 441, 470, 468), (392, 391, 451, 450), (407, 439, 469, 457), (400, 399, 454, 453), (417, 385, 448, 460), (393, 392, 450, 452), (441, 409, 458, 470), (408, 407, 457, 456), (385, 386, 449, 448), (401, 400, 453, 455), (495, 494, 526, 527), (444, 443, 499, 500), (431, 430, 486, 487), (417, 418, 474, 473), (445, 444, 500, 501), (432, 431, 487, 488), (419, 416, 472, 475), (446, 445, 501, 502), (433, 432, 488, 489), (420, 419, 475, 476), (447, 446, 502, 503), (434, 433, 489, 490), (421, 420, 476, 477), (418, 447, 503, 474), (435, 434, 490, 491), (422, 421, 477, 478), (436, 435, 491, 492), (423, 422, 478, 479), (437, 436, 492, 493), (424, 423, 479, 480), (438, 437, 493, 494), (425, 424, 480, 481), (439, 438, 494, 495), (426, 425, 481, 482), (440, 439, 495, 496), (427, 426, 482, 483), (441, 440, 496, 497), (428, 427, 483, 484), (442, 441, 497, 498), (429, 428, 484, 485), (443, 442, 498, 499), (430, 429, 485, 486), (530, 529, 561, 562), (482, 481, 513, 514), (496, 495, 527, 528), (483, 482, 514, 515), (497, 496, 528, 529), (484, 483, 515, 516), (498, 497, 529, 530), (485, 484, 516, 517), (499, 498, 530, 531), (486, 485, 517, 518), (472, 473, 505, 504), (500, 499, 531, 532), (487, 486, 518, 519), (473, 474, 506, 505), (501, 500, 532, 533), (488, 487, 519, 520), (475, 472, 504, 507), (502, 501, 533, 534), (489, 488, 520, 521), (476, 475, 507, 508), (503, 502, 534, 535), (490, 489, 521, 522), (477, 476, 508, 509), (474, 503, 535, 506), (491, 490, 522, 523), (478, 477, 509, 510), (492, 491, 523, 524), (479, 478, 510, 511), (493, 492, 524, 525), (480, 479, 511, 512), (494, 493, 525, 526), (481, 480, 512, 513), (537, 538, 570, 569), (517, 516, 548, 549), (531, 530, 562, 563), (518, 517, 549, 550), (504, 505, 537, 536), (532, 531, 563, 564), (519, 518, 550, 551), (505, 506, 538, 537), (533, 532, 564, 565), (520, 519, 551, 552), (507, 504, 536, 539), (534, 533, 565, 566), (521, 520, 552, 553), (508, 507, 539, 540), (535, 534, 566, 567), (522, 521, 553, 554), (509, 508, 540, 541), (506, 535, 567, 538), (523, 522, 554, 555), (510, 509, 541, 542), (524, 523, 555, 556), (511, 510, 542, 543), (525, 524, 556, 557), (512, 511, 543, 544), (526, 525, 557, 558), (513, 512, 544, 545), (527, 526, 558, 559), (514, 513, 545, 546), (528, 527, 559, 560), (515, 514, 546, 547), (529, 528, 560, 561), (516, 515, 547, 548), (573, 572, 636, 637), (565, 564, 596, 597), (552, 551, 583, 584), (539, 536, 568, 571), (566, 565, 597, 598), (553, 552, 584, 585), (540, 539, 571, 572), (567, 566, 598, 599), (554, 553, 585, 586), (541, 540, 572, 573), (538, 567, 599, 570), (555, 554, 586, 587), (542, 541, 573, 574), (556, 555, 587, 588), (543, 542, 574, 575), (557, 556, 588, 589), (544, 543, 575, 576), (558, 557, 589, 590), (545, 544, 576, 577), (559, 558, 590, 591), (546, 545, 577, 578), (560, 559, 591, 592), (547, 546, 578, 579), (561, 560, 592, 593), (548, 547, 579, 580), (562, 561, 593, 594), (549, 548, 580, 581), (563, 562, 594, 595), (550, 549, 581, 582), (536, 537, 569, 568), (564, 563, 595, 596), (551, 550, 582, 583), (570, 599, 663, 634), (587, 586, 650, 651), (574, 573, 637, 638), (588, 587, 651, 652), (575, 574, 638, 639), (589, 588, 652, 653), (576, 575, 639, 640), (590, 589, 653, 654), (577, 576, 640, 641), (591, 590, 654, 655), (578, 577, 641, 642), (592, 591, 655, 656), (579, 578, 642, 643), (593, 592, 656, 657), (580, 579, 643, 644), (594, 593, 657, 658), (581, 580, 644, 645), (595, 594, 658, 659), (582, 581, 645, 646), (568, 569, 633, 632), (596, 595, 659, 660), (583, 582, 646, 647), (569, 570, 634, 633), (597, 596, 660, 661), (584, 583, 647, 648), (571, 568, 632, 635), (598, 597, 661, 662), (585, 584, 648, 649), (572, 571, 635, 636), (599, 598, 662, 663), (586, 585, 649, 650), (665, 664, 632, 633), (666, 665, 633, 634), (664, 667, 635, 632), (667, 668, 636, 635), (668, 669, 637, 636), (669, 670, 638, 637), (670, 671, 639, 638), (671, 672, 640, 639), (672, 673, 641, 640), (673, 674, 642, 641), (674, 675, 643, 642), (675, 676, 644, 643), (676, 677, 645, 644), (677, 678, 646, 645), (678, 679, 647, 646), (679, 680, 648, 647), (680, 681, 649, 648), (681, 682, 650, 649), (682, 683, 651, 650), (683, 684, 652, 651), (684, 685, 653, 652), (685, 686, 654, 653), (686, 687, 655, 654), (687, 688, 656, 655), (688, 689, 657, 656), (689, 690, 658, 657), (690, 691, 659, 658), (691, 692, 660, 659), (692, 693, 661, 660), (693, 694, 662, 661), (694, 695, 663, 662), (695, 666, 634, 663), (601, 600, 664, 665), (602, 601, 665, 666), (600, 603, 667, 664), (603, 604, 668, 667), (604, 605, 669, 668), (605, 606, 670, 669), (606, 607, 671, 670), (607, 608, 672, 671), (608, 609, 673, 672), (609, 610, 674, 673), (610, 611, 675, 674), (611, 612, 676, 675), (612, 613, 677, 676), (613, 614, 678, 677), (614, 615, 679, 678), (615, 616, 680, 679), (616, 617, 681, 680), (617, 618, 682, 681), (618, 619, 683, 682), (619, 620, 684, 683), (620, 621, 685, 684), (621, 622, 686, 685), (622, 623, 687, 686), (623, 624, 688, 687), (624, 625, 689, 688), (625, 626, 690, 689), (626, 627, 691, 690), (627, 628, 692, 691), (628, 629, 693, 692), (629, 630, 694, 693), (630, 631, 695, 694), (631, 602, 666, 695), (696, 697, 699, 700, 701, 702, 703, 704, 705, 706, 707, 708, 709, 710, 711, 712, 713, 714, 715, 716, 717, 718, 719, 720, 721, 722, 723, 724, 725, 726, 727, 698), (342, 343, 719, 718), (329, 330, 706, 705), (343, 344, 720, 719), (330, 331, 707, 706), (344, 345, 721, 720), (331, 332, 708, 707), (345, 346, 722, 721), (332, 333, 709, 708), (346, 347, 723, 722), (333, 334, 710, 709), (320, 321, 697, 696), (347, 348, 724, 723), (334, 335, 711, 710), (322, 320, 696, 698), (348, 349, 725, 724), (335, 336, 712, 711), (321, 323, 699, 697), (349, 350, 726, 725), (336, 337, 713, 712), (323, 324, 700, 699), (350, 351, 727, 726), (337, 338, 714, 713), (324, 325, 701, 700), (351, 322, 698, 727), (338, 339, 715, 714), (325, 326, 702, 701), (339, 340, 716, 715), (326, 327, 703, 702), (340, 341, 717, 716), (327, 328, 704, 703), (341, 342, 718, 717), (600, 601, 728), (601, 602, 728), (602, 631, 728), (631, 630, 728), (630, 629, 728), (629, 628, 728), (628, 627, 728), (627, 626, 728), (626, 625, 728), (625, 624, 728), (624, 623, 728), (623, 622, 728), (622, 621, 728), (621, 620, 728), (620, 619, 728), (619, 618, 728), (618, 617, 728), (617, 616, 728), (616, 615, 728), (615, 614, 728), (614, 613, 728), (613, 612, 728), (612, 611, 728), (611, 610, 728), (610, 609, 728), (609, 608, 728), (608, 607, 728), (607, 606, 728), (606, 605, 728), (605, 604, 728), (604, 603, 728), (603, 600, 728)])
me_cube.polygons.foreach_set('material_index', [0, 0, 0, 0, 0, 0, 0, 0, 0, 0, 0, 0, 0, 0, 0, 0, 0, 0, 0, 0, 0, 0, 0, 0, 0, 0, 0, 0, 0, 0, 0, 0, 0, 0, 1, 0, 0, 0, 0, 0, 0, 0, 0, 0, 0, 0, 0, 0, 0, 0, 0, 0, 0, 0, 0, 0, 0, 0, 0, 0, 0, 0, 0, 0, 0, 0, 0, 0, 0, 0, 0, 0, 0, 0, 0, 0, 0, 0, 0, 0, 0, 0, 0, 0, 0, 0, 0, 0, 0, 0, 0, 0, 0, 0, 0, 0, 0, 0, 0, 1, 1, 1, 1, 1, 1, 1, 1, 1, 1, 1, 1, 1, 1, 1, 1, 1, 1, 1, 1, 1, 1, 1, 1, 1, 1, 1, 1, 1, 1, 1, 0, 0, 0, 0, 0, 0, 0, 0, 0, 0, 0, 0, 0, 0, 0, 0, 0, 0, 0, 0, 0, 0, 0, 0, 0, 0, 0, 0, 0, 0, 0, 0, 0, 0, 0, 0, 0, 0, 0, 0, 0, 0, 0, 0, 0, 0, 0, 0, 0, 0, 0, 0, 0, 0, 0, 0, 0, 0, 0, 0, 0, 0, 0, 0, 0, 0, 0, 0, 0, 0, 0, 0, 0, 0, 0, 0, 0, 0, 0, 0, 0, 0, 0, 0, 0, 0, 0, 0, 0, 0, 0, 0, 0, 0, 0, 0, 2, 0, 0, 0, 0, 0, 0, 0, 0, 0, 0, 0, 0, 0, 0, 0, 0, 0, 0, 0, 0, 0, 0, 0, 0, 0, 0, 0, 0, 0, 0, 0, 2, 2, 2, 2, 2, 2, 2, 2, 2, 2, 2, 2, 2, 2, 2, 2, 2, 2, 2, 2, 2, 2, 2, 2, 2, 2, 2, 2, 2, 2, 2, 2, 2, 2, 2, 2, 2, 2, 2, 2, 2, 2, 2, 2, 2, 2, 2, 2, 2, 2, 2, 2, 2, 2, 2, 2, 2, 2, 2, 2, 2, 2, 2, 2, 0, 0, 0, 0, 0, 0, 0, 0, 0, 0, 0, 0, 0, 0, 0, 0, 0, 0, 0, 0, 0, 0, 0, 0, 0, 0, 0, 0, 0, 0, 0, 0, 0, 0, 0, 0, 0, 0, 0, 0, 0, 0, 0, 0, 0, 0, 0, 0, 0, 0, 0, 0, 0, 0, 0, 0, 0, 0, 0, 0, 0, 0, 0, 0, 2, 0, 0, 0, 0, 0, 0, 0, 0, 0, 0, 0, 0, 0, 0, 0, 0, 0, 0, 0, 0, 0, 0, 0, 0, 0, 0, 0, 0, 0, 0, 0, 2, 2, 2, 2, 2, 2, 2, 2, 0, 0, 0, 0, 0, 0, 0, 0, 0, 0, 0, 0, 0, 0, 0, 0, 2, 2, 2, 2, 2, 2, 2, 2, 2, 2, 2, 2, 2, 2, 2, 2, 2, 2, 2, 2, 2, 2, 2, 2, 2, 2, 2, 2, 2, 2, 2, 2, 0, 2, 2, 2, 2, 2, 2, 2, 2, 2, 2, 2, 2, 2, 2, 2, 2, 2, 2, 2, 2, 2, 2, 2, 2, 2, 2, 2, 2, 2, 2, 2, 0, 0, 0, 0, 0, 0, 0, 0, 0, 0, 0, 0, 0, 0, 0, 0, 0, 0, 0, 0, 0, 0, 0, 0, 0, 0, 0, 0, 0, 0, 0, 0, 0, 0, 0, 0, 0, 0, 0, 0, 0, 0, 0, 0, 0, 0, 0, 0, 0, 0, 0, 0, 0, 0, 0, 0, 0, 0, 0, 0, 0, 0, 0, 0, 0, 0, 0, 0, 0, 0, 0, 0, 0, 0, 0, 0, 0, 0, 0, 0, 0, 0, 0, 0, 0, 0, 0, 0, 0, 0, 0, 0, 0, 0, 0, 0, 0, 0, 0, 0, 0, 0, 0, 0, 0, 0, 0, 0, 0, 0, 0, 0, 0, 0, 0, 0, 0, 0, 0, 0, 0, 0, 0, 0, 0, 0, 0, 0, 0, 0, 0, 0, 0, 0, 0, 0, 0, 0, 0, 0, 0, 0, 0, 0, 0, 0, 0, 0, 0, 0, 0, 0, 0, 0, 0, 0, 0, 0, 0, 1, 2, 2, 2, 2, 2, 2, 2, 2, 2, 2, 2, 2, 2, 2, 2, 2, 2, 2, 2, 2, 2, 2, 2, 2, 2, 2, 2, 2, 2, 2, 2, 1, 1, 1, 1, 1, 1, 1, 1, 1, 1, 1, 1, 1, 1, 1, 1, 1, 1, 1, 1, 1, 1, 1, 1, 1, 1, 1, 1, 1, 1, 1, 1])
_uv = me_cube.uv_layers.new(name='UVMap')
_uv.uv.foreach_set('vector', [1.0, 0.5, 1.0, 1.0, 0.9688, 1.0, 0.9688, 0.5, 0.9688, 0.5, 0.9688, 1.0, 0.9375, 1.0, 0.9375, 0.5, 0.9375, 0.5, 0.9375, 1.0, 0.9062, 1.0, 0.9062, 0.5, 0.9062, 0.5, 0.9062, 1.0, 0.875, 1.0, 0.875, 0.5, 0.875, 0.5, 0.875, 1.0, 0.8438, 1.0, 0.8438, 0.5, 0.8438, 0.5, 0.8438, 1.0, 0.8125, 1.0, 0.8125, 0.5, 0.8125, 0.5, 0.8125, 1.0, 0.7812, 1.0, 0.7812, 0.5, 0.7812, 0.5, 0.7812, 1.0, 0.75, 1.0, 0.75, 0.5, 0.75, 0.5, 0.75, 1.0, 0.7188, 1.0, 0.7188, 0.5, 0.7188, 0.5, 0.7188, 1.0, 0.6875, 1.0, 0.6875, 0.5, 0.6875, 0.5, 0.6875, 1.0, 0.6562, 1.0, 0.6562, 0.5, 0.6562, 0.5, 0.6562, 1.0, 0.625, 1.0, 0.625, 0.5, 0.625, 0.5, 0.625, 1.0, 0.5938, 1.0, 0.5938, 0.5, 0.5938, 0.5, 0.5938, 1.0, 0.5625, 1.0, 0.5625, 0.5, 0.5625, 0.5, 0.5625, 1.0, 0.5312, 1.0, 0.5312, 0.5, 0.5312, 0.5, 0.5312, 1.0, 0.5, 1.0, 0.5, 0.5, 0.5, 0.5, 0.5, 1.0, 0.4688, 1.0, 0.4688, 0.5, 0.4688, 0.5, 0.4688, 1.0, 0.4375, 1.0, 0.4375, 0.5, 0.4375, 0.5, 0.4375, 1.0, 0.4062, 1.0, 0.4062, 0.5, 0.4062, 0.5, 0.4062, 1.0, 0.375, 1.0, 0.375, 0.5, 0.375, 0.5, 0.375, 1.0, 0.3438, 1.0, 0.3438, 0.5, 0.3438, 0.5, 0.3438, 1.0, 0.3125, 1.0, 0.3125, 0.5, 0.3125, 0.5, 0.3125, 1.0, 0.2812, 1.0, 0.2812, 0.5, 0.2812, 0.5, 0.2812, 1.0, 0.25, 1.0, 0.25, 0.5, 0.25, 0.5, 0.25, 1.0, 0.2188, 1.0, 0.2188, 0.5, 0.2188, 0.5, 0.2188, 1.0, 0.1875, 1.0, 0.1875, 0.5, 0.1875, 0.5, 0.1875, 1.0, 0.1562, 1.0, 0.1562, 0.5, 0.1562, 0.5, 0.1562, 1.0, 0.125, 1.0, 0.125, 0.5, 0.125, 0.5, 0.125, 1.0, 0.09375, 1.0, 0.09375, 0.5, 0.09375, 0.5, 0.09375, 1.0, 0.0625, 1.0, 0.0625, 0.5, 0.875, 0.5, 0.8438, 0.5, 0.8438, 0.5, 0.875, 0.5, 0.0625, 0.5, 0.0625, 1.0, 0.03125, 1.0, 0.03125, 0.5, 0.03125, 0.5, 0.03125, 1.0, 0.0, 1.0, 0.0, 0.5, 0.75, 1.0, 0.7812, 1.0, 0.7812, 1.0, 0.75, 1.0, 0.8768, 0.1232, 0.8496, 0.1009, 0.8496, 0.1009, 0.8768, 0.1232, 0.5938, 0.5, 0.5625, 0.5, 0.5625, 0.5, 0.5938, 0.5, 0.3125, 0.5, 0.2812, 0.5, 0.2812, 0.5, 0.3125, 0.5, 0.03125, 0.5, 0.0, 0.5, 0.0, 0.5, 0.03125, 0.5, 1.0, 0.5, 0.9688, 0.5, 0.9688, 0.5, 1.0, 0.5, 0.7188, 0.5, 0.6875, 0.5, 0.6875, 0.5, 0.7188, 0.5, 0.4375, 0.5, 0.4062, 0.5, 0.4062, 0.5, 0.4375, 0.5, 0.1562, 0.5, 0.125, 0.5, 0.125, 0.5, 0.1562, 0.5, 0.8438, 0.5, 0.8125, 0.5, 0.8125, 0.5, 0.8438, 0.5, 0.5625, 0.5, 0.5312, 0.5, 0.5312, 0.5, 0.5625, 0.5, 0.2812, 0.5, 0.25, 0.5, 0.25, 0.5, 0.2812, 0.5, 0.6875, 0.5, 0.6562, 0.5, 0.6562, 0.5, 0.6875, 0.5, 0.4062, 0.5, 0.375, 0.5, 0.375, 0.5, 0.4062, 0.5, 0.125, 0.5, 0.09375, 0.5, 0.09375, 0.5, 0.125, 0.5, 0.9688, 0.5, 0.9375, 0.5, 0.9375, 0.5, 0.9688, 0.5, 0.8125, 0.5, 0.7812, 0.5, 0.7812, 0.5, 0.8125, 0.5, 0.5312, 0.5, 0.5, 0.5, 0.5, 0.5, 0.5312, 0.5, 0.25, 0.5, 0.2188, 0.5, 0.2188, 0.5, 0.25, 0.5, 0.9375, 0.5, 0.9062, 0.5, 0.9062, 0.5, 0.9375, 0.5, 0.6562, 0.5, 0.625, 0.5, 0.625, 0.5, 0.6562, 0.5, 0.375, 0.5, 0.3438, 0.5, 0.3438, 0.5, 0.375, 0.5, 0.09375, 0.5, 0.0625, 0.5, 0.0625, 0.5, 0.09375, 0.5, 0.7812, 0.5, 0.75, 0.5, 0.75, 0.5, 0.7812, 0.5, 0.5, 0.5, 0.4688, 0.5, 0.4688, 0.5, 0.5, 0.5, 0.2188, 0.5, 0.1875, 0.5, 0.1875, 0.5, 0.2188, 0.5, 0.9062, 0.5, 0.875, 0.5, 0.875, 0.5, 0.9062, 0.5, 0.625, 0.5, 0.5938, 0.5, 0.5938, 0.5, 0.625, 0.5, 0.3438, 0.5, 0.3125, 0.5, 0.3125, 0.5, 0.3438, 0.5, 0.0625, 0.5, 0.03125, 0.5, 0.03125, 0.5, 0.0625, 0.5, 0.75, 0.5, 0.7188, 0.5, 0.7188, 0.5, 0.75, 0.5, 0.4688, 0.5, 0.4375, 0.5, 0.4375, 0.5, 0.4688, 0.5, 0.1875, 0.5, 0.1562, 0.5, 0.1562, 0.5, 0.1875, 0.5, 0.8186, 0.4157, 0.785, 0.4259, 0.7968, 0.4854, 0.8418, 0.4717, 0.785, 0.4259, 0.75, 0.4293, 0.75, 0.49, 0.7968, 0.4854, 0.8496, 0.3991, 0.8186, 0.4157, 0.8418, 0.4717, 0.8833, 0.4496, 0.8768, 0.3768, 0.8496, 0.3991, 0.8833, 0.4496, 0.9197, 0.4197, 0.8991, 0.3496, 0.8768, 0.3768, 0.9197, 0.4197, 0.9496, 0.3833, 0.9157, 0.3186, 0.8991, 0.3496, 0.9496, 0.3833, 0.9717, 0.3418, 0.9259, 0.285, 0.9157, 0.3186, 0.9717, 0.3418, 0.9854, 0.2968, 0.9293, 0.25, 0.9259, 0.285, 0.9854, 0.2968, 0.99, 0.25, 0.9259, 0.215, 0.9293, 0.25, 0.99, 0.25, 0.9854, 0.2032, 0.9157, 0.1814, 0.9259, 0.215, 0.9854, 0.2032, 0.9717, 0.1582, 0.8991, 0.1504, 0.9157, 0.1814, 0.9717, 0.1582, 0.9496, 0.1167, 0.8768, 0.1232, 0.8991, 0.1504, 0.9496, 0.1167, 0.9197, 0.08029, 0.8496, 0.1009, 0.8768, 0.1232, 0.9197, 0.08029, 0.8833, 0.05045, 0.8186, 0.08432, 0.8496, 0.1009, 0.8833, 0.05045, 0.8418, 0.02827, 0.785, 0.07412, 0.8186, 0.08432, 0.8418, 0.02827, 0.7968, 0.01461, 0.75, 0.07067, 0.785, 0.07412, 0.7968, 0.01461, 0.75, 0.01, 0.715, 0.07412, 0.75, 0.07067, 0.75, 0.01, 0.7032, 0.01461, 0.6814, 0.08432, 0.715, 0.07412, 0.7032, 0.01461, 0.6582, 0.02827, 0.6504, 0.1009, 0.6814, 0.08432, 0.6582, 0.02827, 0.6167, 0.05045, 0.6232, 0.1232, 0.6504, 0.1009, 0.6167, 0.05045, 0.5803, 0.08029, 0.6009, 0.1504, 0.6232, 0.1232, 0.5803, 0.08029, 0.5504, 0.1167, 0.5843, 0.1814, 0.6009, 0.1504, 0.5504, 0.1167, 0.5283, 0.1582, 0.5741, 0.215, 0.5843, 0.1814, 0.5283, 0.1582, 0.5146, 0.2032, 0.5707, 0.25, 0.5741, 0.215, 0.5146, 0.2032, 0.51, 0.25, 0.5741, 0.285, 0.5707, 0.25, 0.51, 0.25, 0.5146, 0.2968, 0.5843, 0.3186, 0.5741, 0.285, 0.5146, 0.2968, 0.5283, 0.3418, 0.6009, 0.3496, 0.5843, 0.3186, 0.5283, 0.3418, 0.5504, 0.3833, 0.6232, 0.3768, 0.6009, 0.3496, 0.5504, 0.3833, 0.5803, 0.4197, 0.6504, 0.3991, 0.6232, 0.3768, 0.5803, 0.4197, 0.6167, 0.4496, 0.6814, 0.4157, 0.6504, 0.3991, 0.6167, 0.4496, 0.6582, 0.4717, 0.715, 0.4259, 0.6814, 0.4157, 0.6582, 0.4717, 0.7032, 0.4854, 0.75, 0.4293, 0.715, 0.4259, 0.7032, 0.4854, 0.75, 0.49, 0.75, 0.07067, 0.715, 0.07412, 0.715, 0.07412, 0.75, 0.07067, 0.5843, 0.3186, 0.6009, 0.3496, 0.6009, 0.3496, 0.5843, 0.3186, 0.8496, 0.1009, 0.8186, 0.08432, 0.8186, 0.08432, 0.8496, 0.1009, 0.785, 0.4259, 0.8186, 0.4157, 0.8186, 0.4157, 0.785, 0.4259, 0.6009, 0.3496, 0.6232, 0.3768, 0.6232, 0.3768, 0.6009, 0.3496, 0.8186, 0.08432, 0.785, 0.07412, 0.785, 0.07412, 0.8186, 0.08432, 0.75, 0.4293, 0.785, 0.4259, 0.785, 0.4259, 0.75, 0.4293, 0.6232, 0.3768, 0.6504, 0.3991, 0.6504, 0.3991, 0.6232, 0.3768, 0.785, 0.07412, 0.75, 0.07067, 0.75, 0.07067, 0.785, 0.07412, 0.8186, 0.4157, 0.8496, 0.3991, 0.8496, 0.3991, 0.8186, 0.4157, 0.6504, 0.3991, 0.6814, 0.4157, 0.6814, 0.4157, 0.6504, 0.3991, 0.75, 0.07067, 0.715, 0.07412, 0.715, 0.07412, 0.75, 0.07067, 0.8496, 0.3991, 0.8768, 0.3768, 0.8768, 0.3768, 0.8496, 0.3991, 0.6814, 0.4157, 0.715, 0.4259, 0.715, 0.4259, 0.6814, 0.4157, 0.715, 0.07412, 0.6814, 0.08432, 0.6814, 0.08432, 0.715, 0.07412, 0.8768, 0.3768, 0.8991, 0.3496, 0.8991, 0.3496, 0.8768, 0.3768, 0.715, 0.4259, 0.75, 0.4293, 0.75, 0.4293, 0.715, 0.4259, 0.6814, 0.08432, 0.6504, 0.1009, 0.6504, 0.1009, 0.6814, 0.08432, 0.8991, 0.3496, 0.9157, 0.3186, 0.9157, 0.3186, 0.8991, 0.3496, 0.6504, 0.1009, 0.6232, 0.1232, 0.6232, 0.1232, 0.6504, 0.1009, 0.9157, 0.3186, 0.9259, 0.285, 0.9259, 0.285, 0.9157, 0.3186, 0.6232, 0.1232, 0.6009, 0.1504, 0.6009, 0.1504, 0.6232, 0.1232, 0.9259, 0.285, 0.9293, 0.25, 0.9293, 0.25, 0.9259, 0.285, 0.6009, 0.1504, 0.5843, 0.1814, 0.5843, 0.1814, 0.6009, 0.1504, 0.9293, 0.25, 0.9259, 0.215, 0.9259, 0.215, 0.9293, 0.25, 0.5843, 0.1814, 0.5741, 0.215, 0.5741, 0.215, 0.5843, 0.1814, 0.9259, 0.215, 0.9157, 0.1814, 0.9157, 0.1814, 0.9259, 0.215, 0.5741, 0.215, 0.5707, 0.25, 0.5707, 0.25, 0.5741, 0.215, 0.9157, 0.1814, 0.8991, 0.1504, 0.8991, 0.1504, 0.9157, 0.1814, 0.5707, 0.25, 0.5741, 0.285, 0.5741, 0.285, 0.5707, 0.25, 0.8991, 0.1504, 0.8768, 0.1232, 0.8768, 0.1232, 0.8991, 0.1504, 0.5741, 0.285, 0.5843, 0.3186, 0.5843, 0.3186, 0.5741, 0.285, 0.8186, 0.4157, 0.785, 0.4259, 0.785, 0.4259, 0.8186, 0.4157, 0.785, 0.4259, 0.75, 0.4293, 0.75, 0.4293, 0.785, 0.4259, 0.8496, 0.3991, 0.8186, 0.4157, 0.8186, 0.4157, 0.8496, 0.3991, 0.8768, 0.3768, 0.8496, 0.3991, 0.8496, 0.3991, 0.8768, 0.3768, 0.8991, 0.3496, 0.8768, 0.3768, 0.8768, 0.3768, 0.8991, 0.3496, 0.9157, 0.3186, 0.8991, 0.3496, 0.8991, 0.3496, 0.9157, 0.3186, 0.9259, 0.285, 0.9157, 0.3186, 0.9157, 0.3186, 0.9259, 0.285, 0.9293, 0.25, 0.9259, 0.285, 0.9259, 0.285, 0.9293, 0.25, 0.9259, 0.215, 0.9293, 0.25, 0.9293, 0.25, 0.9259, 0.215, 0.9157, 0.1814, 0.9259, 0.215, 0.9259, 0.215, 0.9157, 0.1814, 0.8991, 0.1504, 0.9157, 0.1814, 0.9157, 0.1814, 0.8991, 0.1504, 0.8768, 0.1232, 0.8991, 0.1504, 0.8991, 0.1504, 0.8768, 0.1232, 0.8496, 0.1009, 0.8768, 0.1232, 0.8768, 0.1232, 0.8496, 0.1009, 0.8186, 0.08432, 0.8496, 0.1009, 0.8496, 0.1009, 0.8186, 0.08432, 0.785, 0.07412, 0.8186, 0.08432, 0.8186, 0.08432, 0.785, 0.07412, 0.75, 0.07067, 0.785, 0.07412, 0.785, 0.07412, 0.75, 0.07067, 0.715, 0.07412, 0.75, 0.07067, 0.75, 0.07067, 0.715, 0.07412, 0.6814, 0.08432, 0.715, 0.07412, 0.715, 0.07412, 0.6814, 0.08432, 0.6504, 0.1009, 0.6814, 0.08432, 0.6814, 0.08432, 0.6504, 0.1009, 0.6232, 0.1232, 0.6504, 0.1009, 0.6504, 0.1009, 0.6232, 0.1232, 0.6009, 0.1504, 0.6232, 0.1232, 0.6232, 0.1232, 0.6009, 0.1504, 0.5843, 0.1814, 0.6009, 0.1504, 0.6009, 0.1504, 0.5843, 0.1814, 0.5741, 0.215, 0.5843, 0.1814, 0.5843, 0.1814, 0.5741, 0.215, 0.5707, 0.25, 0.5741, 0.215, 0.5741, 0.215, 0.5707, 0.25, 0.5741, 0.285, 0.5707, 0.25, 0.5707, 0.25, 0.5741, 0.285, 0.5843, 0.3186, 0.5741, 0.285, 0.5741, 0.285, 0.5843, 0.3186, 0.6009, 0.3496, 0.5843, 0.3186, 0.5843, 0.3186, 0.6009, 0.3496, 0.6232, 0.3768, 0.6009, 0.3496, 0.6009, 0.3496, 0.6232, 0.3768, 0.6504, 0.3991, 0.6232, 0.3768, 0.6232, 0.3768, 0.6504, 0.3991, 0.6814, 0.4157, 0.6504, 0.3991, 0.6504, 0.3991, 0.6814, 0.4157, 0.715, 0.4259, 0.6814, 0.4157, 0.6814, 0.4157, 0.715, 0.4259, 0.75, 0.4293, 0.715, 0.4259, 0.715, 0.4259, 0.75, 0.4293, 0.6504, 0.1009, 0.6232, 0.1232, 0.6232, 0.1232, 0.6504, 0.1009, 0.8496, 0.3991, 0.8768, 0.3768, 0.8768, 0.3768, 0.8496, 0.3991, 0.6814, 0.4157, 0.715, 0.4259, 0.715, 0.4259, 0.6814, 0.4157, 0.715, 0.07412, 0.6814, 0.08432, 0.6814, 0.08432, 0.715, 0.07412, 0.8768, 0.3768, 0.8991, 0.3496, 0.8991, 0.3496, 0.8768, 0.3768, 0.715, 0.4259, 0.75, 0.4293, 0.75, 0.4293, 0.715, 0.4259, 0.6814, 0.08432, 0.6504, 0.1009, 0.6504, 0.1009, 0.6814, 0.08432, 0.8991, 0.3496, 0.9157, 0.3186, 0.9157, 0.3186, 0.8991, 0.3496, 0.6504, 0.1009, 0.6232, 0.1232, 0.6232, 0.1232, 0.6504, 0.1009, 0.9157, 0.3186, 0.9259, 0.285, 0.9259, 0.285, 0.9157, 0.3186, 0.6232, 0.1232, 0.6009, 0.1504, 0.6009, 0.1504, 0.6232, 0.1232, 0.9259, 0.285, 0.9293, 0.25, 0.9293, 0.25, 0.9259, 0.285, 0.6009, 0.1504, 0.5843, 0.1814, 0.5843, 0.1814, 0.6009, 0.1504, 0.9293, 0.25, 0.9259, 0.215, 0.9259, 0.215, 0.9293, 0.25, 0.5843, 0.1814, 0.5741, 0.215, 0.5741, 0.215, 0.5843, 0.1814, 0.9259, 0.215, 0.9157, 0.1814, 0.9157, 0.1814, 0.9259, 0.215, 0.5741, 0.215, 0.5707, 0.25, 0.5707, 0.25, 0.5741, 0.215, 0.9157, 0.1814, 0.8991, 0.1504, 0.8991, 0.1504, 0.9157, 0.1814, 0.5707, 0.25, 0.5741, 0.285, 0.5741, 0.285, 0.5707, 0.25, 0.8991, 0.1504, 0.8768, 0.1232, 0.8768, 0.1232, 0.8991, 0.1504, 0.5741, 0.285, 0.5843, 0.3186, 0.5843, 0.3186, 0.5741, 0.285, 0.8768, 0.1232, 0.8496, 0.1009, 0.8496, 0.1009, 0.8768, 0.1232, 0.5843, 0.3186, 0.6009, 0.3496, 0.6009, 0.3496, 0.5843, 0.3186, 0.8496, 0.1009, 0.8186, 0.08432, 0.8186, 0.08432, 0.8496, 0.1009, 0.785, 0.4259, 0.8186, 0.4157, 0.8186, 0.4157, 0.785, 0.4259, 0.6009, 0.3496, 0.6232, 0.3768, 0.6232, 0.3768, 0.6009, 0.3496, 0.8186, 0.08432, 0.785, 0.07412, 0.785, 0.07412, 0.8186, 0.08432, 0.75, 0.4293, 0.785, 0.4259, 0.785, 0.4259, 0.75, 0.4293, 0.6232, 0.3768, 0.6504, 0.3991, 0.6504, 0.3991, 0.6232, 0.3768, 0.785, 0.07412, 0.75, 0.07067, 0.75, 0.07067, 0.785, 0.07412, 0.8186, 0.4157, 0.8496, 0.3991, 0.8496, 0.3991, 0.8186, 0.4157, 0.6504, 0.3991, 0.6814, 0.4157, 0.6814, 0.4157, 0.6504, 0.3991, 0.5843, 0.1814, 0.5741, 0.215, 0.5741, 0.215, 0.5843, 0.1814, 0.9157, 0.3186, 0.9259, 0.285, 0.9259, 0.285, 0.9157, 0.3186, 0.6232, 0.1232, 0.6009, 0.1504, 0.6009, 0.1504, 0.6232, 0.1232, 0.9259, 0.285, 0.9293, 0.25, 0.9293, 0.25, 0.9259, 0.285, 0.6009, 0.1504, 0.5843, 0.1814, 0.5843, 0.1814, 0.6009, 0.1504, 0.9293, 0.25, 0.9259, 0.215, 0.9259, 0.215, 0.9293, 0.25, 0.5843, 0.1814, 0.5741, 0.215, 0.5741, 0.215, 0.5843, 0.1814, 0.9259, 0.215, 0.9157, 0.1814, 0.9157, 0.1814, 0.9259, 0.215, 0.5741, 0.215, 0.5707, 0.25, 0.5707, 0.25, 0.5741, 0.215, 0.9157, 0.1814, 0.8991, 0.1504, 0.8991, 0.1504, 0.9157, 0.1814, 0.5707, 0.25, 0.5741, 0.285, 0.5741, 0.285, 0.5707, 0.25, 0.8991, 0.1504, 0.8768, 0.1232, 0.8768, 0.1232, 0.8991, 0.1504, 0.5741, 0.285, 0.5843, 0.3186, 0.5843, 0.3186, 0.5741, 0.285, 0.8768, 0.1232, 0.8496, 0.1009, 0.8496, 0.1009, 0.8768, 0.1232, 0.5843, 0.3186, 0.6009, 0.3496, 0.6009, 0.3496, 0.5843, 0.3186, 0.8496, 0.1009, 0.8186, 0.08432, 0.8186, 0.08432, 0.8496, 0.1009, 0.785, 0.4259, 0.8186, 0.4157, 0.8186, 0.4157, 0.785, 0.4259, 0.6009, 0.3496, 0.6232, 0.3768, 0.6232, 0.3768, 0.6009, 0.3496, 0.8186, 0.08432, 0.785, 0.07412, 0.785, 0.07412, 0.8186, 0.08432, 0.75, 0.4293, 0.785, 0.4259, 0.785, 0.4259, 0.75, 0.4293, 0.6232, 0.3768, 0.6504, 0.3991, 0.6504, 0.3991, 0.6232, 0.3768, 0.785, 0.07412, 0.75, 0.07067, 0.75, 0.07067, 0.785, 0.07412, 0.8186, 0.4157, 0.8496, 0.3991, 0.8496, 0.3991, 0.8186, 0.4157, 0.6504, 0.3991, 0.6814, 0.4157, 0.6814, 0.4157, 0.6504, 0.3991, 0.75, 0.07067, 0.715, 0.07412, 0.715, 0.07412, 0.75, 0.07067, 0.8496, 0.3991, 0.8768, 0.3768, 0.8768, 0.3768, 0.8496, 0.3991, 0.6814, 0.4157, 0.715, 0.4259, 0.715, 0.4259, 0.6814, 0.4157, 0.715, 0.07412, 0.6814, 0.08432, 0.6814, 0.08432, 0.715, 0.07412, 0.8768, 0.3768, 0.8991, 0.3496, 0.8991, 0.3496, 0.8768, 0.3768, 0.715, 0.4259, 0.75, 0.4293, 0.75, 0.4293, 0.715, 0.4259, 0.6814, 0.08432, 0.6504, 0.1009, 0.6504, 0.1009, 0.6814, 0.08432, 0.8991, 0.3496, 0.9157, 0.3186, 0.9157, 0.3186, 0.8991, 0.3496, 0.5741, 0.285, 0.5843, 0.3186, 0.5843, 0.3186, 0.5741, 0.285, 0.9259, 0.215, 0.9157, 0.1814, 0.9157, 0.1814, 0.9259, 0.215, 0.5741, 0.215, 0.5707, 0.25, 0.5707, 0.25, 0.5741, 0.215, 0.9157, 0.1814, 0.8991, 0.1504, 0.8991, 0.1504, 0.9157, 0.1814, 0.5707, 0.25, 0.5741, 0.285, 0.5741, 0.285, 0.5707, 0.25, 0.8991, 0.1504, 0.8768, 0.1232, 0.8768, 0.1232, 0.8991, 0.1504, 0.5741, 0.285, 0.5843, 0.3186, 0.5843, 0.3186, 0.5741, 0.285, 0.8768, 0.1232, 0.8496, 0.1009, 0.8496, 0.1009, 0.8768, 0.1232, 0.5843, 0.3186, 0.6009, 0.3496, 0.6009, 0.3496, 0.5843, 0.3186, 0.8496, 0.1009, 0.8186, 0.08432, 0.8186, 0.08432, 0.8496, 0.1009, 0.785, 0.4259, 0.8186, 0.4157, 0.8186, 0.4157, 0.785, 0.4259, 0.6009, 0.3496, 0.6232, 0.3768, 0.6232, 0.3768, 0.6009, 0.3496, 0.8186, 0.08432, 0.785, 0.07412, 0.785, 0.07412, 0.8186, 0.08432, 0.75, 0.4293, 0.785, 0.4259, 0.785, 0.4259, 0.75, 0.4293, 0.6232, 0.3768, 0.6504, 0.3991, 0.6504, 0.3991, 0.6232, 0.3768, 0.785, 0.07412, 0.75, 0.07067, 0.75, 0.07067, 0.785, 0.07412, 0.8186, 0.4157, 0.8496, 0.3991, 0.8496, 0.3991, 0.8186, 0.4157, 0.6504, 0.3991, 0.6814, 0.4157, 0.6814, 0.4157, 0.6504, 0.3991, 0.75, 0.07067, 0.715, 0.07412, 0.715, 0.07412, 0.75, 0.07067, 0.8496, 0.3991, 0.8768, 0.3768, 0.8768, 0.3768, 0.8496, 0.3991, 0.6814, 0.4157, 0.715, 0.4259, 0.715, 0.4259, 0.6814, 0.4157, 0.715, 0.07412, 0.6814, 0.08432, 0.6814, 0.08432, 0.715, 0.07412, 0.8768, 0.3768, 0.8991, 0.3496, 0.8991, 0.3496, 0.8768, 0.3768, 0.715, 0.4259, 0.75, 0.4293, 0.75, 0.4293, 0.715, 0.4259, 0.6814, 0.08432, 0.6504, 0.1009, 0.6504, 0.1009, 0.6814, 0.08432, 0.8991, 0.3496, 0.9157, 0.3186, 0.9157, 0.3186, 0.8991, 0.3496, 0.6504, 0.1009, 0.6232, 0.1232, 0.6232, 0.1232, 0.6504, 0.1009, 0.9157, 0.3186, 0.9259, 0.285, 0.9259, 0.285, 0.9157, 0.3186, 0.6232, 0.1232, 0.6009, 0.1504, 0.6009, 0.1504, 0.6232, 0.1232, 0.9259, 0.285, 0.9293, 0.25, 0.9293, 0.25, 0.9259, 0.285, 0.6009, 0.1504, 0.5843, 0.1814, 0.5843, 0.1814, 0.6009, 0.1504, 0.9293, 0.25, 0.9259, 0.215, 0.9259, 0.215, 0.9293, 0.25, 0.6232, 0.3768, 0.6504, 0.3991, 0.6504, 0.3991, 0.6232, 0.3768, 0.8768, 0.1232, 0.8496, 0.1009, 0.8496, 0.1009, 0.8768, 0.1232, 0.5843, 0.3186, 0.6009, 0.3496, 0.6009, 0.3496, 0.5843, 0.3186, 0.8496, 0.1009, 0.8186, 0.08432, 0.8186, 0.08432, 0.8496, 0.1009, 0.785, 0.4259, 0.8186, 0.4157, 0.8186, 0.4157, 0.785, 0.4259, 0.6009, 0.3496, 0.6232, 0.3768, 0.6232, 0.3768, 0.6009, 0.3496, 0.8186, 0.08432, 0.785, 0.07412, 0.785, 0.07412, 0.8186, 0.08432, 0.75, 0.4293, 0.785, 0.4259, 0.785, 0.4259, 0.75, 0.4293, 0.6232, 0.3768, 0.6504, 0.3991, 0.6504, 0.3991, 0.6232, 0.3768, 0.785, 0.07412, 0.75, 0.07067, 0.75, 0.07067, 0.785, 0.07412, 0.8186, 0.4157, 0.8496, 0.3991, 0.8496, 0.3991, 0.8186, 0.4157, 0.6504, 0.3991, 0.6814, 0.4157, 0.6814, 0.4157, 0.6504, 0.3991, 0.75, 0.07067, 0.715, 0.07412, 0.715, 0.07412, 0.75, 0.07067, 0.8496, 0.3991, 0.8768, 0.3768, 0.8768, 0.3768, 0.8496, 0.3991, 0.6814, 0.4157, 0.715, 0.4259, 0.715, 0.4259, 0.6814, 0.4157, 0.715, 0.07412, 0.6814, 0.08432, 0.6814, 0.08432, 0.715, 0.07412, 0.8768, 0.3768, 0.8991, 0.3496, 0.8991, 0.3496, 0.8768, 0.3768, 0.715, 0.4259, 0.75, 0.4293, 0.75, 0.4293, 0.715, 0.4259, 0.6814, 0.08432, 0.6504, 0.1009, 0.6504, 0.1009, 0.6814, 0.08432, 0.8991, 0.3496, 0.9157, 0.3186, 0.9157, 0.3186, 0.8991, 0.3496, 0.6504, 0.1009, 0.6232, 0.1232, 0.6232, 0.1232, 0.6504, 0.1009, 0.9157, 0.3186, 0.9259, 0.285, 0.9259, 0.285, 0.9157, 0.3186, 0.6232, 0.1232, 0.6009, 0.1504, 0.6009, 0.1504, 0.6232, 0.1232, 0.9259, 0.285, 0.9293, 0.25, 0.9293, 0.25, 0.9259, 0.285, 0.6009, 0.1504, 0.5843, 0.1814, 0.5843, 0.1814, 0.6009, 0.1504, 0.9293, 0.25, 0.9259, 0.215, 0.9259, 0.215, 0.9293, 0.25, 0.5843, 0.1814, 0.5741, 0.215, 0.5741, 0.215, 0.5843, 0.1814, 0.9259, 0.215, 0.9157, 0.1814, 0.9157, 0.1814, 0.9259, 0.215, 0.5741, 0.215, 0.5707, 0.25, 0.5707, 0.25, 0.5741, 0.215, 0.9157, 0.1814, 0.8991, 0.1504, 0.8991, 0.1504, 0.9157, 0.1814, 0.5707, 0.25, 0.5741, 0.285, 0.5741, 0.285, 0.5707, 0.25, 0.8991, 0.1504, 0.8768, 0.1232, 0.8768, 0.1232, 0.8991, 0.1504, 0.9293, 0.25, 0.9259, 0.215, 0.9259, 0.215, 0.9293, 0.25, 0.785, 0.07412, 0.75, 0.07067, 0.75, 0.07067, 0.785, 0.07412, 0.8186, 0.4157, 0.8496, 0.3991, 0.8496, 0.3991, 0.8186, 0.4157, 0.6504, 0.3991, 0.6814, 0.4157, 0.6814, 0.4157, 0.6504, 0.3991, 0.75, 0.07067, 0.715, 0.07412, 0.715, 0.07412, 0.75, 0.07067, 0.8496, 0.3991, 0.8768, 0.3768, 0.8768, 0.3768, 0.8496, 0.3991, 0.6814, 0.4157, 0.715, 0.4259, 0.715, 0.4259, 0.6814, 0.4157, 0.715, 0.07412, 0.6814, 0.08432, 0.6814, 0.08432, 0.715, 0.07412, 0.8768, 0.3768, 0.8991, 0.3496, 0.8991, 0.3496, 0.8768, 0.3768, 0.715, 0.4259, 0.75, 0.4293, 0.75, 0.4293, 0.715, 0.4259, 0.6814, 0.08432, 0.6504, 0.1009, 0.6504, 0.1009, 0.6814, 0.08432, 0.8991, 0.3496, 0.9157, 0.3186, 0.9157, 0.3186, 0.8991, 0.3496, 0.6504, 0.1009, 0.6232, 0.1232, 0.6232, 0.1232, 0.6504, 0.1009, 0.9157, 0.3186, 0.9259, 0.285, 0.9259, 0.285, 0.9157, 0.3186, 0.6232, 0.1232, 0.6009, 0.1504, 0.6009, 0.1504, 0.6232, 0.1232, 0.9259, 0.285, 0.9293, 0.25, 0.9293, 0.25, 0.9259, 0.285, 0.6009, 0.1504, 0.5843, 0.1814, 0.5843, 0.1814, 0.6009, 0.1504, 0.9293, 0.25, 0.9259, 0.215, 0.9259, 0.215, 0.9293, 0.25, 0.5843, 0.1814, 0.5741, 0.215, 0.5741, 0.215, 0.5843, 0.1814, 0.9259, 0.215, 0.9157, 0.1814, 0.9157, 0.1814, 0.9259, 0.215, 0.5741, 0.215, 0.5707, 0.25, 0.5707, 0.25, 0.5741, 0.215, 0.9157, 0.1814, 0.8991, 0.1504, 0.8991, 0.1504, 0.9157, 0.1814, 0.5707, 0.25, 0.5741, 0.285, 0.5741, 0.285, 0.5707, 0.25, 0.8991, 0.1504, 0.8768, 0.1232, 0.8768, 0.1232, 0.8991, 0.1504, 0.5741, 0.285, 0.5843, 0.3186, 0.5843, 0.3186, 0.5741, 0.285, 0.8768, 0.1232, 0.8496, 0.1009, 0.8496, 0.1009, 0.8768, 0.1232, 0.5843, 0.3186, 0.6009, 0.3496, 0.6009, 0.3496, 0.5843, 0.3186, 0.8496, 0.1009, 0.8186, 0.08432, 0.8186, 0.08432, 0.8496, 0.1009, 0.785, 0.4259, 0.8186, 0.4157, 0.8186, 0.4157, 0.785, 0.4259, 0.6009, 0.3496, 0.6232, 0.3768, 0.6232, 0.3768, 0.6009, 0.3496, 0.8186, 0.08432, 0.785, 0.07412, 0.785, 0.07412, 0.8186, 0.08432, 0.75, 0.4293, 0.785, 0.4259, 0.785, 0.4259, 0.75, 0.4293, 0.3125, 1.0, 0.3438, 1.0, 0.3438, 1.0, 0.3125, 1.0, 0.4688, 1.0, 0.5, 1.0, 0.5, 1.0, 0.4688, 1.0, 0.1875, 1.0, 0.2188, 1.0, 0.2188, 1.0, 0.1875, 1.0, 0.875, 1.0, 0.9062, 1.0, 0.9062, 1.0, 0.875, 1.0, 0.5938, 1.0, 0.625, 1.0, 0.625, 1.0, 0.5938, 1.0, 0.3125, 1.0, 0.3438, 1.0, 0.3438, 1.0, 0.3125, 1.0, 0.03125, 1.0, 0.0625, 1.0, 0.0625, 1.0, 0.03125, 1.0, 0.7188, 1.0, 0.75, 1.0, 0.75, 1.0, 0.7188, 1.0, 0.4375, 1.0, 0.4688, 1.0, 0.4688, 1.0, 0.4375, 1.0, 0.1562, 1.0, 0.1875, 1.0, 0.1875, 1.0, 0.1562, 1.0, 0.9688, 1.0, 1.0, 1.0, 1.0, 1.0, 0.9688, 1.0, 0.8438, 1.0, 0.875, 1.0, 0.875, 1.0, 0.8438, 1.0, 0.5625, 1.0, 0.5938, 1.0, 0.5938, 1.0, 0.5625, 1.0, 0.2812, 1.0, 0.3125, 1.0, 0.3125, 1.0, 0.2812, 1.0, 0.0, 1.0, 0.03125, 1.0, 0.03125, 1.0, 0.0, 1.0, 0.6875, 1.0, 0.7188, 1.0, 0.7188, 1.0, 0.6875, 1.0, 0.4062, 1.0, 0.4375, 1.0, 0.4375, 1.0, 0.4062, 1.0, 0.125, 1.0, 0.1562, 1.0, 0.1562, 1.0, 0.125, 1.0, 0.8125, 1.0, 0.8438, 1.0, 0.8438, 1.0, 0.8125, 1.0, 0.5312, 1.0, 0.5625, 1.0, 0.5625, 1.0, 0.5312, 1.0, 0.25, 1.0, 0.2812, 1.0, 0.2812, 1.0, 0.25, 1.0, 0.9375, 1.0, 0.9688, 1.0, 0.9688, 1.0, 0.9375, 1.0, 0.6562, 1.0, 0.6875, 1.0, 0.6875, 1.0, 0.6562, 1.0, 0.375, 1.0, 0.4062, 1.0, 0.4062, 1.0, 0.375, 1.0, 0.09375, 1.0, 0.125, 1.0, 0.125, 1.0, 0.09375, 1.0, 0.7812, 1.0, 0.8125, 1.0, 0.8125, 1.0, 0.7812, 1.0, 0.5, 1.0, 0.5312, 1.0, 0.5312, 1.0, 0.5, 1.0, 0.2188, 1.0, 0.25, 1.0, 0.25, 1.0, 0.2188, 1.0, 0.9062, 1.0, 0.9375, 1.0, 0.9375, 1.0, 0.9062, 1.0, 0.625, 1.0, 0.6562, 1.0, 0.6562, 1.0, 0.625, 1.0, 0.3438, 1.0, 0.375, 1.0, 0.375, 1.0, 0.3438, 1.0, 0.0625, 1.0, 0.09375, 1.0, 0.09375, 1.0, 0.0625, 1.0, 0.2968, 0.01461, 0.25, 0.01, 0.25, 0.01, 0.2968, 0.01461, 0.7188, 1.0, 0.75, 1.0, 0.75, 1.0, 0.7188, 1.0, 0.2812, 1.0, 0.3125, 1.0, 0.3125, 1.0, 0.2812, 1.0, 0.6875, 1.0, 0.7188, 1.0, 0.7188, 1.0, 0.6875, 1.0, 0.25, 1.0, 0.2812, 1.0, 0.2812, 1.0, 0.25, 1.0, 0.6562, 1.0, 0.6875, 1.0, 0.6875, 1.0, 0.6562, 1.0, 0.2188, 1.0, 0.25, 1.0, 0.25, 1.0, 0.2188, 1.0, 0.625, 1.0, 0.6562, 1.0, 0.6562, 1.0, 0.625, 1.0, 0.1875, 1.0, 0.2188, 1.0, 0.2188, 1.0, 0.1875, 1.0, 0.5938, 1.0, 0.625, 1.0, 0.625, 1.0, 0.5938, 1.0, 0.1562, 1.0, 0.1875, 1.0, 0.1875, 1.0, 0.1562, 1.0, 0.5625, 1.0, 0.5938, 1.0, 0.5938, 1.0, 0.5625, 1.0, 0.9688, 1.0, 1.0, 1.0, 1.0, 1.0, 0.9688, 1.0, 0.125, 1.0, 0.1562, 1.0, 0.1562, 1.0, 0.125, 1.0, 0.5312, 1.0, 0.5625, 1.0, 0.5625, 1.0, 0.5312, 1.0, 0.9375, 1.0, 0.9688, 1.0, 0.9688, 1.0, 0.9375, 1.0, 0.09375, 1.0, 0.125, 1.0, 0.125, 1.0, 0.09375, 1.0, 0.5, 1.0, 0.5312, 1.0, 0.5312, 1.0, 0.5, 1.0, 0.9062, 1.0, 0.9375, 1.0, 0.9375, 1.0, 0.9062, 1.0, 0.0625, 1.0, 0.09375, 1.0, 0.09375, 1.0, 0.0625, 1.0, 0.4688, 1.0, 0.5, 1.0, 0.5, 1.0, 0.4688, 1.0, 0.875, 1.0, 0.9062, 1.0, 0.9062, 1.0, 0.875, 1.0, 0.03125, 1.0, 0.0625, 1.0, 0.0625, 1.0, 0.03125, 1.0, 0.4375, 1.0, 0.4688, 1.0, 0.4688, 1.0, 0.4375, 1.0, 0.8438, 1.0, 0.875, 1.0, 0.875, 1.0, 0.8438, 1.0, 0.0, 1.0, 0.03125, 1.0, 0.03125, 1.0, 0.0, 1.0, 0.4062, 1.0, 0.4375, 1.0, 0.4375, 1.0, 0.4062, 1.0, 0.8125, 1.0, 0.8438, 1.0, 0.8438, 1.0, 0.8125, 1.0, 0.375, 1.0, 0.4062, 1.0, 0.4062, 1.0, 0.375, 1.0, 0.7812, 1.0, 0.8125, 1.0, 0.8125, 1.0, 0.7812, 1.0, 0.3438, 1.0, 0.375, 1.0, 0.375, 1.0, 0.3438, 1.0, 0.75, 1.0, 0.7812, 1.0, 0.7812, 1.0, 0.75, 1.0, 0.9688, 1.0, 1.0, 1.0, 1.0, 1.0, 0.9688, 1.0, 0.625, 1.0, 0.6562, 1.0, 0.6562, 1.0, 0.625, 1.0, 0.1875, 1.0, 0.2188, 1.0, 0.2188, 1.0, 0.1875, 1.0, 0.5938, 1.0, 0.625, 1.0, 0.625, 1.0, 0.5938, 1.0, 0.1562, 1.0, 0.1875, 1.0, 0.1875, 1.0, 0.1562, 1.0, 0.5625, 1.0, 0.5938, 1.0, 0.5938, 1.0, 0.5625, 1.0, 0.9688, 1.0, 1.0, 1.0, 1.0, 1.0, 0.9688, 1.0, 0.125, 1.0, 0.1562, 1.0, 0.1562, 1.0, 0.125, 1.0, 0.5312, 1.0, 0.5625, 1.0, 0.5625, 1.0, 0.5312, 1.0, 0.4854, 0.2968, 0.49, 0.25, 0.49, 0.25, 0.4854, 0.2968, 0.09375, 1.0, 0.125, 1.0, 0.125, 1.0, 0.09375, 1.0, 0.03125, 1.0, 0.03125, 1.0, 0.03125, 1.0, 0.03125, 1.0, 0.9062, 1.0, 0.9375, 1.0, 0.9375, 1.0, 0.9062, 1.0, 0.0625, 1.0, 0.09375, 1.0, 0.09375, 1.0, 0.0625, 1.0, 0.5312, 1.0, 0.5312, 1.0, 0.5312, 1.0, 0.5312, 1.0, 0.875, 1.0, 0.9062, 1.0, 0.9062, 1.0, 0.875, 1.0, 0.03125, 1.0, 0.0625, 1.0, 0.0625, 1.0, 0.03125, 1.0, 0.4375, 1.0, 0.4688, 1.0, 0.4688, 1.0, 0.4375, 1.0, 0.8438, 1.0, 0.875, 1.0, 0.875, 1.0, 0.8438, 1.0, 0.7812, 1.0, 0.7812, 1.0, 0.7812, 1.0, 0.7812, 1.0, 0.4062, 1.0, 0.4375, 1.0, 0.4375, 1.0, 0.4062, 1.0, 0.8125, 1.0, 0.8438, 1.0, 0.8438, 1.0, 0.8125, 1.0, 0.375, 1.0, 0.4062, 1.0, 0.4062, 1.0, 0.375, 1.0, 0.7812, 1.0, 0.8125, 1.0, 0.8125, 1.0, 0.7812, 1.0, 0.3438, 1.0, 0.375, 1.0, 0.375, 1.0, 0.3438, 1.0, 0.4688, 1.0, 0.4688, 1.0, 0.4688, 1.0, 0.4688, 1.0, 0.3125, 1.0, 0.3438, 1.0, 0.3438, 1.0, 0.3125, 1.0, 0.2188, 1.0, 0.25, 1.0, 0.25, 1.0, 0.2188, 1.0, 0.2812, 1.0, 0.3125, 1.0, 0.3125, 1.0, 0.2812, 1.0, 0.6875, 1.0, 0.7188, 1.0, 0.7188, 1.0, 0.6875, 1.0, 0.0, 1.0, 0.03125, 1.0, 0.03125, 1.0, 0.0, 1.0, 0.6562, 1.0, 0.6875, 1.0, 0.6875, 1.0, 0.6562, 1.0, 0.2188, 1.0, 0.25, 1.0, 0.25, 1.0, 0.2188, 1.0, 0.9375, 1.0, 0.9688, 1.0, 0.9688, 1.0, 0.9375, 1.0, 0.5, 1.0, 0.5312, 1.0, 0.5312, 1.0, 0.5, 1.0, 0.4688, 1.0, 0.5, 1.0, 0.5, 1.0, 0.4688, 1.0, 0.0, 1.0, 0.03125, 1.0, 0.03125, 1.0, 0.0, 1.0, 0.75, 1.0, 0.7812, 1.0, 0.7812, 1.0, 0.75, 1.0, 0.7188, 1.0, 0.75, 1.0, 0.75, 1.0, 0.7188, 1.0, 0.25, 1.0, 0.2812, 1.0, 0.2812, 1.0, 0.25, 1.0, 0.49, 0.25, 0.4854, 0.2032, 0.4854, 0.2032, 0.49, 0.25, 0.01461, 0.2032, 0.01, 0.25, 0.01, 0.25, 0.01461, 0.2032, 0.25, 0.49, 0.2968, 0.4854, 0.2968, 0.4854, 0.25, 0.49, 0.25, 0.01, 0.2032, 0.01461, 0.2032, 0.01461, 0.25, 0.01, 0.2032, 0.4854, 0.25, 0.49, 0.25, 0.49, 0.2032, 0.4854, 0.7188, 1.0, 0.7188, 1.0, 0.7188, 1.0, 0.7188, 1.0, 0.01, 0.25, 0.01461, 0.2968, 0.01461, 0.2968, 0.01, 0.25, 0.75, 1.0, 0.7812, 1.0, 0.7812, 1.0, 0.75, 1.0, 0.2812, 1.0, 0.2812, 1.0, 0.2812, 1.0, 0.2812, 1.0, 0.5, 1.0, 0.5312, 1.0, 0.5312, 1.0, 0.5, 1.0, 1.0, 1.0, 1.0, 1.0, 1.0, 1.0, 1.0, 1.0, 0.7188, 1.0, 0.75, 1.0, 0.75, 1.0, 0.7188, 1.0, 0.2188, 1.0, 0.2188, 1.0, 0.2188, 1.0, 0.2188, 1.0, 0.25, 1.0, 0.2812, 1.0, 0.2812, 1.0, 0.25, 1.0, 0.9375, 1.0, 0.9688, 1.0, 0.9688, 1.0, 0.9375, 1.0, 0.4688, 1.0, 0.5, 1.0, 0.5, 1.0, 0.4688, 1.0, 0.2812, 1.0, 0.3125, 1.0, 0.3125, 1.0, 0.2812, 1.0, 0.125, 1.0, 0.1562, 1.0, 0.1562, 1.0, 0.125, 1.0, 0.5312, 1.0, 0.5625, 1.0, 0.5625, 1.0, 0.5312, 1.0, 0.2968, 0.4854, 0.25, 0.49, 0.25, 0.49, 0.2968, 0.4854, 0.09375, 1.0, 0.125, 1.0, 0.125, 1.0, 0.09375, 1.0, 0.25, 0.01, 0.2968, 0.01461, 0.2968, 0.01461, 0.25, 0.01, 0.9062, 1.0, 0.9375, 1.0, 0.9375, 1.0, 0.9062, 1.0, 0.0625, 1.0, 0.09375, 1.0, 0.09375, 1.0, 0.0625, 1.0, 0.2032, 0.01461, 0.25, 0.01, 0.25, 0.01, 0.2032, 0.01461, 0.875, 1.0, 0.9062, 1.0, 0.9062, 1.0, 0.875, 1.0, 0.03125, 1.0, 0.0625, 1.0, 0.0625, 1.0, 0.03125, 1.0, 0.4375, 1.0, 0.4688, 1.0, 0.4688, 1.0, 0.4375, 1.0, 0.8438, 1.0, 0.875, 1.0, 0.875, 1.0, 0.8438, 1.0, 0.25, 0.49, 0.2032, 0.4854, 0.2032, 0.4854, 0.25, 0.49, 0.4062, 1.0, 0.4375, 1.0, 0.4375, 1.0, 0.4062, 1.0, 0.8125, 1.0, 0.8438, 1.0, 0.8438, 1.0, 0.8125, 1.0, 0.375, 1.0, 0.4062, 1.0, 0.4062, 1.0, 0.375, 1.0, 0.7812, 1.0, 0.8125, 1.0, 0.8125, 1.0, 0.7812, 1.0, 0.3438, 1.0, 0.375, 1.0, 0.375, 1.0, 0.3438, 1.0, 0.49, 0.25, 0.4854, 0.2968, 0.4854, 0.2968, 0.49, 0.25, 0.3125, 1.0, 0.3438, 1.0, 0.3438, 1.0, 0.3125, 1.0, 0.4854, 0.2032, 0.49, 0.25, 0.49, 0.25, 0.4854, 0.2032, 0.2812, 1.0, 0.3125, 1.0, 0.3125, 1.0, 0.2812, 1.0, 0.6875, 1.0, 0.7188, 1.0, 0.7188, 1.0, 0.6875, 1.0, 0.01, 0.25, 0.01461, 0.2032, 0.01461, 0.2032, 0.01, 0.25, 0.6562, 1.0, 0.6875, 1.0, 0.6875, 1.0, 0.6562, 1.0, 0.01461, 0.2968, 0.01, 0.25, 0.01, 0.25, 0.01461, 0.2968, 0.625, 1.0, 0.6562, 1.0, 0.6562, 1.0, 0.625, 1.0, 0.1875, 1.0, 0.2188, 1.0, 0.2188, 1.0, 0.1875, 1.0, 0.5938, 1.0, 0.625, 1.0, 0.625, 1.0, 0.5938, 1.0, 0.1562, 1.0, 0.1875, 1.0, 0.1875, 1.0, 0.1562, 1.0, 0.5625, 1.0, 0.5938, 1.0, 0.5938, 1.0, 0.5625, 1.0, 0.1875, 1.0, 0.2188, 1.0, 0.2188, 1.0, 0.1875, 1.0, 0.6875, 1.0, 0.7188, 1.0, 0.7188, 1.0, 0.6875, 1.0, 0.01, 0.25, 0.01461, 0.2032, 0.01461, 0.2032, 0.01, 0.25, 0.6562, 1.0, 0.6875, 1.0, 0.6875, 1.0, 0.6562, 1.0, 0.01461, 0.2968, 0.01, 0.25, 0.01, 0.25, 0.01461, 0.2968, 0.625, 1.0, 0.6562, 1.0, 0.6562, 1.0, 0.625, 1.0, 0.1875, 1.0, 0.2188, 1.0, 0.2188, 1.0, 0.1875, 1.0, 0.5938, 1.0, 0.625, 1.0, 0.625, 1.0, 0.5938, 1.0, 0.1562, 1.0, 0.1875, 1.0, 0.1875, 1.0, 0.1562, 1.0, 0.5625, 1.0, 0.5938, 1.0, 0.5938, 1.0, 0.5625, 1.0, 0.9688, 1.0, 1.0, 1.0, 1.0, 1.0, 0.9688, 1.0, 0.125, 1.0, 0.1562, 1.0, 0.1562, 1.0, 0.125, 1.0, 0.5312, 1.0, 0.5625, 1.0, 0.5625, 1.0, 0.5312, 1.0, 0.2968, 0.4854, 0.25, 0.49, 0.25, 0.49, 0.2968, 0.4854, 0.09375, 1.0, 0.125, 1.0, 0.125, 1.0, 0.09375, 1.0, 0.25, 0.01, 0.2968, 0.01461, 0.2968, 0.01461, 0.25, 0.01, 0.9062, 1.0, 0.9375, 1.0, 0.9375, 1.0, 0.9062, 1.0, 0.0625, 1.0, 0.09375, 1.0, 0.09375, 1.0, 0.0625, 1.0, 0.2032, 0.01461, 0.25, 0.01, 0.25, 0.01, 0.2032, 0.01461, 0.875, 1.0, 0.9062, 1.0, 0.9062, 1.0, 0.875, 1.0, 0.03125, 1.0, 0.0625, 1.0, 0.0625, 1.0, 0.03125, 1.0, 0.4375, 1.0, 0.4688, 1.0, 0.4688, 1.0, 0.4375, 1.0, 0.8438, 1.0, 0.875, 1.0, 0.875, 1.0, 0.8438, 1.0, 0.25, 0.49, 0.2032, 0.4854, 0.2032, 0.4854, 0.25, 0.49, 0.4062, 1.0, 0.4375, 1.0, 0.4375, 1.0, 0.4062, 1.0, 0.8125, 1.0, 0.8438, 1.0, 0.8438, 1.0, 0.8125, 1.0, 0.375, 1.0, 0.4062, 1.0, 0.4062, 1.0, 0.375, 1.0, 0.7812, 1.0, 0.8125, 1.0, 0.8125, 1.0, 0.7812, 1.0, 0.3438, 1.0, 0.375, 1.0, 0.375, 1.0, 0.3438, 1.0, 0.49, 0.25, 0.4854, 0.2968, 0.4854, 0.2968, 0.49, 0.25, 0.3125, 1.0, 0.3438, 1.0, 0.3438, 1.0, 0.3125, 1.0, 0.4854, 0.2032, 0.49, 0.25, 0.49, 0.25, 0.4854, 0.2032, 0.2968, 0.4854, 0.25, 0.49, 0.25, 0.49, 0.2968, 0.4854, 0.5938, 1.0, 0.625, 1.0, 0.625, 1.0, 0.5938, 1.0, 0.1562, 1.0, 0.1875, 1.0, 0.1875, 1.0, 0.1562, 1.0, 0.5625, 1.0, 0.5938, 1.0, 0.5938, 1.0, 0.5625, 1.0, 0.9688, 1.0, 1.0, 1.0, 1.0, 1.0, 0.9688, 1.0, 0.125, 1.0, 0.1562, 1.0, 0.1562, 1.0, 0.125, 1.0, 0.5312, 1.0, 0.5625, 1.0, 0.5625, 1.0, 0.5312, 1.0, 0.2968, 0.4854, 0.25, 0.49, 0.25, 0.49, 0.2968, 0.4854, 0.09375, 1.0, 0.125, 1.0, 0.125, 1.0, 0.09375, 1.0, 0.25, 0.01, 0.2968, 0.01461, 0.2968, 0.01461, 0.25, 0.01, 0.9062, 1.0, 0.9375, 1.0, 0.9375, 1.0, 0.9062, 1.0, 0.0625, 1.0, 0.09375, 1.0, 0.09375, 1.0, 0.0625, 1.0, 0.2032, 0.01461, 0.25, 0.01, 0.25, 0.01, 0.2032, 0.01461, 0.875, 1.0, 0.9062, 1.0, 0.9062, 1.0, 0.875, 1.0, 0.03125, 1.0, 0.0625, 1.0, 0.0625, 1.0, 0.03125, 1.0, 0.4375, 1.0, 0.4688, 1.0, 0.4688, 1.0, 0.4375, 1.0, 0.8438, 1.0, 0.875, 1.0, 0.875, 1.0, 0.8438, 1.0, 0.25, 0.49, 0.2032, 0.4854, 0.2032, 0.4854, 0.25, 0.49, 0.4062, 1.0, 0.4375, 1.0, 0.4375, 1.0, 0.4062, 1.0, 0.8125, 1.0, 0.8438, 1.0, 0.8438, 1.0, 0.8125, 1.0, 0.375, 1.0, 0.4062, 1.0, 0.4062, 1.0, 0.375, 1.0, 0.7812, 1.0, 0.8125, 1.0, 0.8125, 1.0, 0.7812, 1.0, 0.3438, 1.0, 0.375, 1.0, 0.375, 1.0, 0.3438, 1.0, 0.49, 0.25, 0.4854, 0.2968, 0.4854, 0.2968, 0.49, 0.25, 0.3125, 1.0, 0.3438, 1.0, 0.3438, 1.0, 0.3125, 1.0, 0.4854, 0.2032, 0.49, 0.25, 0.49, 0.25, 0.4854, 0.2032, 0.2812, 1.0, 0.3125, 1.0, 0.3125, 1.0, 0.2812, 1.0, 0.6875, 1.0, 0.7188, 1.0, 0.7188, 1.0, 0.6875, 1.0, 0.01, 0.25, 0.01461, 0.2032, 0.01461, 0.2032, 0.01, 0.25, 0.6562, 1.0, 0.6875, 1.0, 0.6875, 1.0, 0.6562, 1.0, 0.01461, 0.2968, 0.01, 0.25, 0.01, 0.25, 0.01461, 0.2968, 0.625, 1.0, 0.6562, 1.0, 0.6562, 1.0, 0.625, 1.0, 0.8438, 1.0, 0.875, 1.0, 0.875, 1.0, 0.8438, 1.0, 0.09375, 1.0, 0.125, 1.0, 0.125, 1.0, 0.09375, 1.0, 0.25, 0.01, 0.2968, 0.01461, 0.2968, 0.01461, 0.25, 0.01, 0.9062, 1.0, 0.9375, 1.0, 0.9375, 1.0, 0.9062, 1.0, 0.0625, 1.0, 0.09375, 1.0, 0.09375, 1.0, 0.0625, 1.0, 0.2032, 0.01461, 0.25, 0.01, 0.25, 0.01, 0.2032, 0.01461, 0.875, 1.0, 0.9062, 1.0, 0.9062, 1.0, 0.875, 1.0, 0.03125, 1.0, 0.0625, 1.0, 0.0625, 1.0, 0.03125, 1.0, 0.4375, 1.0, 0.4688, 1.0, 0.4688, 1.0, 0.4375, 1.0, 0.8438, 1.0, 0.875, 1.0, 0.875, 1.0, 0.8438, 1.0, 0.25, 0.49, 0.2032, 0.4854, 0.2032, 0.4854, 0.25, 0.49, 0.4062, 1.0, 0.4375, 1.0, 0.4375, 1.0, 0.4062, 1.0, 0.8125, 1.0, 0.8438, 1.0, 0.8438, 1.0, 0.8125, 1.0, 0.375, 1.0, 0.4062, 1.0, 0.4062, 1.0, 0.375, 1.0, 0.7812, 1.0, 0.8125, 1.0, 0.8125, 1.0, 0.7812, 1.0, 0.3438, 1.0, 0.375, 1.0, 0.375, 1.0, 0.3438, 1.0, 0.49, 0.25, 0.4854, 0.2968, 0.4854, 0.2968, 0.49, 0.25, 0.3125, 1.0, 0.3438, 1.0, 0.3438, 1.0, 0.3125, 1.0, 0.4854, 0.2032, 0.49, 0.25, 0.49, 0.25, 0.4854, 0.2032, 0.2812, 1.0, 0.3125, 1.0, 0.3125, 1.0, 0.2812, 1.0, 0.6875, 1.0, 0.7188, 1.0, 0.7188, 1.0, 0.6875, 1.0, 0.01, 0.25, 0.01461, 0.2032, 0.01461, 0.2032, 0.01, 0.25, 0.6562, 1.0, 0.6875, 1.0, 0.6875, 1.0, 0.6562, 1.0, 0.01461, 0.2968, 0.01, 0.25, 0.01, 0.25, 0.01461, 0.2968, 0.625, 1.0, 0.6562, 1.0, 0.6562, 1.0, 0.625, 1.0, 0.1875, 1.0, 0.2188, 1.0, 0.2188, 1.0, 0.1875, 1.0, 0.5938, 1.0, 0.625, 1.0, 0.625, 1.0, 0.5938, 1.0, 0.1562, 1.0, 0.1875, 1.0, 0.1875, 1.0, 0.1562, 1.0, 0.5625, 1.0, 0.5938, 1.0, 0.5938, 1.0, 0.5625, 1.0, 0.9688, 1.0, 1.0, 1.0, 1.0, 1.0, 0.9688, 1.0, 0.125, 1.0, 0.1562, 1.0, 0.1562, 1.0, 0.125, 1.0, 0.5312, 1.0, 0.5625, 1.0, 0.5625, 1.0, 0.5312, 1.0, 0.25, 0.49, 0.2032, 0.4854, 0.2032, 0.4854, 0.25, 0.49, 0.4062, 1.0, 0.4375, 1.0, 0.4375, 1.0, 0.4062, 1.0, 0.8125, 1.0, 0.8438, 1.0, 0.8438, 1.0, 0.8125, 1.0, 0.375, 1.0, 0.4062, 1.0, 0.4062, 1.0, 0.375, 1.0, 0.7812, 1.0, 0.8125, 1.0, 0.8125, 1.0, 0.7812, 1.0, 0.3438, 1.0, 0.375, 1.0, 0.375, 1.0, 0.3438, 1.0, 0.49, 0.25, 0.4854, 0.2968, 0.4854, 0.2968, 0.49, 0.25, 0.3125, 1.0, 0.3438, 1.0, 0.3438, 1.0, 0.3125, 1.0, 0.4854, 0.2032, 0.49, 0.25, 0.49, 0.25, 0.4854, 0.2032, 0.2812, 1.0, 0.3125, 1.0, 0.3125, 1.0, 0.2812, 1.0, 0.6875, 1.0, 0.7188, 1.0, 0.7188, 1.0, 0.6875, 1.0, 0.01, 0.25, 0.01461, 0.2032, 0.01461, 0.2032, 0.01, 0.25, 0.6562, 1.0, 0.6875, 1.0, 0.6875, 1.0, 0.6562, 1.0, 0.01461, 0.2968, 0.01, 0.25, 0.01, 0.25, 0.01461, 0.2968, 0.625, 1.0, 0.6562, 1.0, 0.6562, 1.0, 0.625, 1.0, 0.1875, 1.0, 0.2188, 1.0, 0.2188, 1.0, 0.1875, 1.0, 0.5938, 1.0, 0.625, 1.0, 0.625, 1.0, 0.5938, 1.0, 0.1562, 1.0, 0.1875, 1.0, 0.1875, 1.0, 0.1562, 1.0, 0.5625, 1.0, 0.5938, 1.0, 0.5938, 1.0, 0.5625, 1.0, 0.9688, 1.0, 1.0, 1.0, 1.0, 1.0, 0.9688, 1.0, 0.125, 1.0, 0.1562, 1.0, 0.1562, 1.0, 0.125, 1.0, 0.5312, 1.0, 0.5625, 1.0, 0.5625, 1.0, 0.5312, 1.0, 0.2968, 0.4854, 0.25, 0.49, 0.25, 0.49, 0.2968, 0.4854, 0.09375, 1.0, 0.125, 1.0, 0.125, 1.0, 0.09375, 1.0, 0.25, 0.01, 0.2968, 0.01461, 0.2968, 0.01461, 0.25, 0.01, 0.9062, 1.0, 0.9375, 1.0, 0.9375, 1.0, 0.9062, 1.0, 0.0625, 1.0, 0.09375, 1.0, 0.09375, 1.0, 0.0625, 1.0, 0.2032, 0.01461, 0.25, 0.01, 0.25, 0.01, 0.2032, 0.01461, 0.875, 1.0, 0.9062, 1.0, 0.9062, 1.0, 0.875, 1.0, 0.03125, 1.0, 0.0625, 1.0, 0.0625, 1.0, 0.03125, 1.0, 0.4375, 1.0, 0.4688, 1.0, 0.4688, 1.0, 0.4375, 1.0, 0.2928, 0.4649, 0.3339, 0.4525, 0.3418, 0.4717, 0.2968, 0.4854, 0.25, 0.4691, 0.2928, 0.4649, 0.2968, 0.4854, 0.25, 0.49, 0.3339, 0.4525, 0.3717, 0.4322, 0.3833, 0.4496, 0.3418, 0.4717, 0.3717, 0.4322, 0.405, 0.405, 0.4197, 0.4197, 0.3833, 0.4496, 0.405, 0.405, 0.4322, 0.3717, 0.4496, 0.3833, 0.4197, 0.4197, 0.4322, 0.3717, 0.4525, 0.3339, 0.4717, 0.3418, 0.4496, 0.3833, 0.4525, 0.3339, 0.4649, 0.2928, 0.4854, 0.2968, 0.4717, 0.3418, 0.4649, 0.2928, 0.4691, 0.25, 0.49, 0.25, 0.4854, 0.2968, 0.4691, 0.25, 0.4649, 0.2072, 0.4854, 0.2032, 0.49, 0.25, 0.4649, 0.2072, 0.4525, 0.1661, 0.4717, 0.1582, 0.4854, 0.2032, 0.4525, 0.1661, 0.4322, 0.1283, 0.4496, 0.1167, 0.4717, 0.1582, 0.4322, 0.1283, 0.405, 0.09504, 0.4197, 0.08029, 0.4496, 0.1167, 0.405, 0.09504, 0.3717, 0.06779, 0.3833, 0.05045, 0.4197, 0.08029, 0.3717, 0.06779, 0.3339, 0.04754, 0.3418, 0.02827, 0.3833, 0.05045, 0.3339, 0.04754, 0.2928, 0.03507, 0.2968, 0.01461, 0.3418, 0.02827, 0.2928, 0.03507, 0.25, 0.03086, 0.25, 0.01, 0.2968, 0.01461, 0.25, 0.03086, 0.2072, 0.03507, 0.2032, 0.01461, 0.25, 0.01, 0.2072, 0.03507, 0.1661, 0.04754, 0.1582, 0.02827, 0.2032, 0.01461, 0.1661, 0.04754, 0.1283, 0.06779, 0.1167, 0.05045, 0.1582, 0.02827, 0.1283, 0.06779, 0.09504, 0.09504, 0.08029, 0.08029, 0.1167, 0.05045, 0.09504, 0.09504, 0.06779, 0.1283, 0.05045, 0.1167, 0.08029, 0.08029, 0.06779, 0.1283, 0.04754, 0.1661, 0.02827, 0.1582, 0.05045, 0.1167, 0.04754, 0.1661, 0.03507, 0.2072, 0.01461, 0.2032, 0.02827, 0.1582, 0.03507, 0.2072, 0.03086, 0.25, 0.01, 0.25, 0.01461, 0.2032, 0.03086, 0.25, 0.03507, 0.2928, 0.01461, 0.2968, 0.01, 0.25, 0.03507, 0.2928, 0.04754, 0.3339, 0.02827, 0.3418, 0.01461, 0.2968, 0.04754, 0.3339, 0.06779, 0.3717, 0.05045, 0.3833, 0.02827, 0.3418, 0.06779, 0.3717, 0.09504, 0.405, 0.08029, 0.4197, 0.05045, 0.3833, 0.09504, 0.405, 0.1283, 0.4322, 0.1167, 0.4496, 0.08029, 0.4197, 0.1283, 0.4322, 0.1661, 0.4525, 0.1582, 0.4717, 0.1167, 0.4496, 0.1661, 0.4525, 0.2072, 0.4649, 0.2032, 0.4854, 0.1582, 0.4717, 0.2072, 0.4649, 0.25, 0.4691, 0.25, 0.49, 0.2032, 0.4854, 0.2833, 0.4175, 0.3154, 0.4078, 0.3339, 0.4525, 0.2928, 0.4649, 0.25, 0.4208, 0.2833, 0.4175, 0.2928, 0.4649, 0.25, 0.4691, 0.3154, 0.4078, 0.3449, 0.392, 0.3717, 0.4322, 0.3339, 0.4525, 0.3449, 0.392, 0.3708, 0.3708, 0.405, 0.405, 0.3717, 0.4322, 0.3708, 0.3708, 0.392, 0.3449, 0.4322, 0.3717, 0.405, 0.405, 0.392, 0.3449, 0.4078, 0.3154, 0.4525, 0.3339, 0.4322, 0.3717, 0.4078, 0.3154, 0.4175, 0.2833, 0.4649, 0.2928, 0.4525, 0.3339, 0.4175, 0.2833, 0.4208, 0.25, 0.4691, 0.25, 0.4649, 0.2928, 0.4208, 0.25, 0.4175, 0.2167, 0.4649, 0.2072, 0.4691, 0.25, 0.4175, 0.2167, 0.4078, 0.1846, 0.4525, 0.1661, 0.4649, 0.2072, 0.4078, 0.1846, 0.392, 0.1551, 0.4322, 0.1283, 0.4525, 0.1661, 0.392, 0.1551, 0.3708, 0.1292, 0.405, 0.09504, 0.4322, 0.1283, 0.3708, 0.1292, 0.3449, 0.108, 0.3717, 0.06779, 0.405, 0.09504, 0.3449, 0.108, 0.3154, 0.09219, 0.3339, 0.04754, 0.3717, 0.06779, 0.3154, 0.09219, 0.2833, 0.08248, 0.2928, 0.03507, 0.3339, 0.04754, 0.2833, 0.08248, 0.25, 0.07919, 0.25, 0.03086, 0.2928, 0.03507, 0.25, 0.07919, 0.2167, 0.08248, 0.2072, 0.03507, 0.25, 0.03086, 0.2167, 0.08248, 0.1846, 0.09219, 0.1661, 0.04754, 0.2072, 0.03507, 0.1846, 0.09219, 0.1551, 0.108, 0.1283, 0.06779, 0.1661, 0.04754, 0.1551, 0.108, 0.1292, 0.1292, 0.09504, 0.09504, 0.1283, 0.06779, 0.1292, 0.1292, 0.108, 0.1551, 0.06779, 0.1283, 0.09504, 0.09504, 0.108, 0.1551, 0.09219, 0.1846, 0.04754, 0.1661, 0.06779, 0.1283, 0.09219, 0.1846, 0.08248, 0.2167, 0.03507, 0.2072, 0.04754, 0.1661, 0.08248, 0.2167, 0.07919, 0.25, 0.03086, 0.25, 0.03507, 0.2072, 0.07919, 0.25, 0.08248, 0.2833, 0.03507, 0.2928, 0.03086, 0.25, 0.08248, 0.2833, 0.09219, 0.3154, 0.04754, 0.3339, 0.03507, 0.2928, 0.09219, 0.3154, 0.108, 0.3449, 0.06779, 0.3717, 0.04754, 0.3339, 0.108, 0.3449, 0.1292, 0.3708, 0.09504, 0.405, 0.06779, 0.3717, 0.1292, 0.3708, 0.1551, 0.392, 0.1283, 0.4322, 0.09504, 0.405, 0.1551, 0.392, 0.1846, 0.4078, 0.1661, 0.4525, 0.1283, 0.4322, 0.1846, 0.4078, 0.2167, 0.4175, 0.2072, 0.4649, 0.1661, 0.4525, 0.2167, 0.4175, 0.25, 0.4208, 0.25, 0.4691, 0.2072, 0.4649, 0.785, 0.4259, 0.8186, 0.4157, 0.8496, 0.3991, 0.8768, 0.3768, 0.8991, 0.3496, 0.9157, 0.3186, 0.9259, 0.285, 0.9293, 0.25, 0.9259, 0.215, 0.9157, 0.1814, 0.8991, 0.1504, 0.8768, 0.1232, 0.8496, 0.1009, 0.8186, 0.08432, 0.785, 0.07412, 0.75, 0.07067, 0.715, 0.07412, 0.6814, 0.08432, 0.6504, 0.1009, 0.6232, 0.1232, 0.6009, 0.1504, 0.5843, 0.1814, 0.5741, 0.215, 0.5707, 0.25, 0.5741, 0.285, 0.5843, 0.3186, 0.6009, 0.3496, 0.6232, 0.3768, 0.6504, 0.3991, 0.6814, 0.4157, 0.715, 0.4259, 0.75, 0.4293, 0.5843, 0.1814, 0.5741, 0.215, 0.5741, 0.215, 0.5843, 0.1814, 0.9259, 0.215, 0.9157, 0.1814, 0.9157, 0.1814, 0.9259, 0.215, 0.5741, 0.215, 0.5707, 0.25, 0.5707, 0.25, 0.5741, 0.215, 0.9157, 0.1814, 0.8991, 0.1504, 0.8991, 0.1504, 0.9157, 0.1814, 0.5707, 0.25, 0.5741, 0.285, 0.5741, 0.285, 0.5707, 0.25, 0.8991, 0.1504, 0.8768, 0.1232, 0.8768, 0.1232, 0.8991, 0.1504, 0.5741, 0.285, 0.5843, 0.3186, 0.5843, 0.3186, 0.5741, 0.285, 0.8768, 0.1232, 0.8496, 0.1009, 0.8496, 0.1009, 0.8768, 0.1232, 0.5843, 0.3186, 0.6009, 0.3496, 0.6009, 0.3496, 0.5843, 0.3186, 0.8496, 0.1009, 0.8186, 0.08432, 0.8186, 0.08432, 0.8496, 0.1009, 0.785, 0.4259, 0.8186, 0.4157, 0.8186, 0.4157, 0.785, 0.4259, 0.6009, 0.3496, 0.6232, 0.3768, 0.6232, 0.3768, 0.6009, 0.3496, 0.8186, 0.08432, 0.785, 0.07412, 0.785, 0.07412, 0.8186, 0.08432, 0.75, 0.4293, 0.785, 0.4259, 0.785, 0.4259, 0.75, 0.4293, 0.6232, 0.3768, 0.6504, 0.3991, 0.6504, 0.3991, 0.6232, 0.3768, 0.785, 0.07412, 0.75, 0.07067, 0.75, 0.07067, 0.785, 0.07412, 0.8186, 0.4157, 0.8496, 0.3991, 0.8496, 0.3991, 0.8186, 0.4157, 0.6504, 0.3991, 0.6814, 0.4157, 0.6814, 0.4157, 0.6504, 0.3991, 0.75, 0.07067, 0.715, 0.07412, 0.715, 0.07412, 0.75, 0.07067, 0.8496, 0.3991, 0.8768, 0.3768, 0.8768, 0.3768, 0.8496, 0.3991, 0.6814, 0.4157, 0.715, 0.4259, 0.715, 0.4259, 0.6814, 0.4157, 0.715, 0.07412, 0.6814, 0.08432, 0.6814, 0.08432, 0.715, 0.07412, 0.8768, 0.3768, 0.8991, 0.3496, 0.8991, 0.3496, 0.8768, 0.3768, 0.715, 0.4259, 0.75, 0.4293, 0.75, 0.4293, 0.715, 0.4259, 0.6814, 0.08432, 0.6504, 0.1009, 0.6504, 0.1009, 0.6814, 0.08432, 0.8991, 0.3496, 0.9157, 0.3186, 0.9157, 0.3186, 0.8991, 0.3496, 0.6504, 0.1009, 0.6232, 0.1232, 0.6232, 0.1232, 0.6504, 0.1009, 0.9157, 0.3186, 0.9259, 0.285, 0.9259, 0.285, 0.9157, 0.3186, 0.6232, 0.1232, 0.6009, 0.1504, 0.6009, 0.1504, 0.6232, 0.1232, 0.9259, 0.285, 0.9293, 0.25, 0.9293, 0.25, 0.9259, 0.285, 0.6009, 0.1504, 0.5843, 0.1814, 0.5843, 0.1814, 0.6009, 0.1504, 0.3154, 0.4078, 0.2833, 0.4175, 0.25, 0.25, 0.2833, 0.4175, 0.25, 0.4208, 0.25, 0.25, 0.25, 0.4208, 0.2167, 0.4175, 0.25, 0.25, 0.2167, 0.4175, 0.1846, 0.4078, 0.25, 0.25, 0.1846, 0.4078, 0.1551, 0.392, 0.25, 0.25, 0.1551, 0.392, 0.1292, 0.3708, 0.25, 0.25, 0.1292, 0.3708, 0.108, 0.3449, 0.25, 0.25, 0.108, 0.3449, 0.09219, 0.3154, 0.25, 0.25, 0.09219, 0.3154, 0.08248, 0.2833, 0.25, 0.25, 0.08248, 0.2833, 0.07919, 0.25, 0.25, 0.25, 0.07919, 0.25, 0.08248, 0.2167, 0.25, 0.25, 0.08248, 0.2167, 0.09219, 0.1846, 0.25, 0.25, 0.09219, 0.1846, 0.108, 0.1551, 0.25, 0.25, 0.108, 0.1551, 0.1292, 0.1292, 0.25, 0.25, 0.1292, 0.1292, 0.1551, 0.108, 0.25, 0.25, 0.1551, 0.108, 0.1846, 0.09219, 0.25, 0.25, 0.1846, 0.09219, 0.2167, 0.08248, 0.25, 0.25, 0.2167, 0.08248, 0.25, 0.07919, 0.25, 0.25, 0.25, 0.07919, 0.2833, 0.08248, 0.25, 0.25, 0.2833, 0.08248, 0.3154, 0.09219, 0.25, 0.25, 0.3154, 0.09219, 0.3449, 0.108, 0.25, 0.25, 0.3449, 0.108, 0.3708, 0.1292, 0.25, 0.25, 0.3708, 0.1292, 0.392, 0.1551, 0.25, 0.25, 0.392, 0.1551, 0.4078, 0.1846, 0.25, 0.25, 0.4078, 0.1846, 0.4175, 0.2167, 0.25, 0.25, 0.4175, 0.2167, 0.4208, 0.25, 0.25, 0.25, 0.4208, 0.25, 0.4175, 0.2833, 0.25, 0.25, 0.4175, 0.2833, 0.4078, 0.3154, 0.25, 0.25, 0.4078, 0.3154, 0.392, 0.3449, 0.25, 0.25, 0.392, 0.3449, 0.3708, 0.3708, 0.25, 0.25, 0.3708, 0.3708, 0.3449, 0.392, 0.25, 0.25, 0.3449, 0.392, 0.3154, 0.4078, 0.25, 0.25])
me_cube.materials.append(mat_material)
me_cube.materials.append(mat_material_001)
me_cube.materials.append(mat_material_002)
me_cube.use_mirror_vertex_groups = False
me_cube.update()

# ---- objects
ob_cube = bpy.data.objects.new('Cube', me_cube)

# ---- transforms, parenting, visibility, modifiers, constraints
ob_cube.location = (0.0, 0.0, 0.0)
ob_cube.lock_rotations_4d = False
ob_cube.empty_display_type = 'ARROWS'
ob_cube.lineart.crease_threshold = 0.0

# ---- collection membership
col_collection.objects.link(ob_cube)

# ---- scene / render settings (as saved in the file)
scene.frame_start = 1; scene.frame_end = 250; scene.frame_set(1)
scene.render.engine = 'BLENDER_EEVEE_NEXT'
scene.eevee.use_raytracing = True
bpy.context.view_layer.update()

# ---- added for rendering (the .blend has no active camera): camera
cam_auto = bpy.data.cameras.new('AutoCamera')
cam_auto.lens = 50.0
cam_auto.sensor_width = 36.0
cam_auto.clip_end = 1000.0
ob_auto_camera = bpy.data.objects.new('AutoCamera', cam_auto)
scene.collection.objects.link(ob_auto_camera)
ob_auto_camera.location = (10.8701, -14.2482, 8.69611)
ob_auto_camera.rotation_euler = (1.09748, -7.21219e-08, 0.694738)
scene.camera = ob_auto_camera
bpy.context.view_layer.update()
